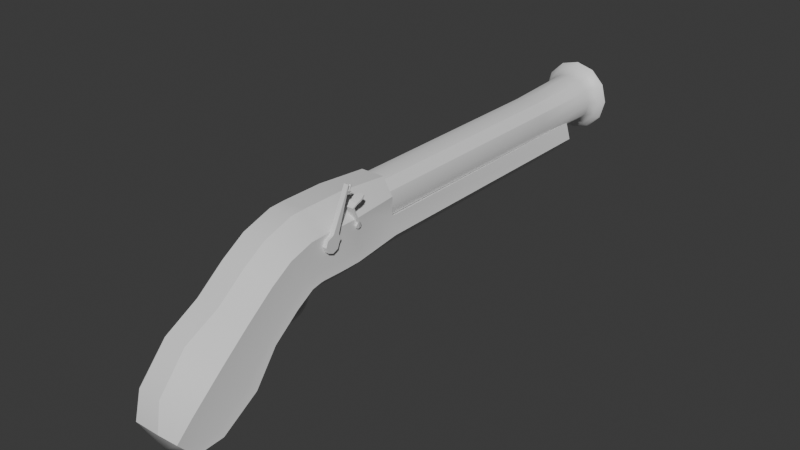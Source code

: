 # Source: flintlock.blend  (saved by Blender 4.5.91; exported with 4.5.12 LTS)
import bpy
from mathutils import Matrix  # noqa: F401  (used for matrix-valued properties, if any)

bpy.ops.wm.read_factory_settings(use_empty=True)
scene = bpy.context.scene
scene.name = 'Scene'

# ---- collections
col_collection = bpy.data.collections.new('Collection'); scene.collection.children.link(col_collection)

# ---- materials (node trees are filled in below, after node groups)
mat_metal = bpy.data.materials.new('metal')
mat_barrel_metal = bpy.data.materials.new('barrel metal')
mat_wood = bpy.data.materials.new('wood')
mat_wood.alpha_threshold = 0.0
mat_wood.roughness = 0.5
mat_wood.line_color = (0.0, 0.0, 0.0, 1.0)

# ---- node groups
ng_smooth_by_angle = bpy.data.node_groups.new('Smooth by Angle', 'GeometryNodeTree')
_s = ng_smooth_by_angle.interface.new_socket(name='Mesh', in_out='OUTPUT', socket_type='NodeSocketGeometry')
_s = ng_smooth_by_angle.interface.new_socket(name='Mesh', in_out='INPUT', socket_type='NodeSocketGeometry')
_s = ng_smooth_by_angle.interface.new_socket(name='Angle', in_out='INPUT', socket_type='NodeSocketFloat')
_s.subtype = 'ANGLE'
_s.default_value = 0.5236
_s.min_value = 0.0
_s.max_value = 3.142
_s.description = 'Maximum face angle for smooth edges'
_s = ng_smooth_by_angle.interface.new_socket(name='Ignore Sharpness', in_out='INPUT', socket_type='NodeSocketBool')
_s.force_non_field = True
ng_smooth_by_angle.description = 'Set the sharpness of mesh edges based on the angle between the neighboring faces'
ng_smooth_by_angle.is_modifier = True
_N = ng_smooth_by_angle.nodes; _L = ng_smooth_by_angle.links
n0 = _N.new('GeometryNodeSetShadeSmooth'); n0.name = 'Set Shade Smooth'; n0.location = (120, -80)
n0.domain = 'EDGE'
n1 = _N.new('GeometryNodeSetShadeSmooth'); n1.name = 'Set Shade Smooth.001'; n1.location = (300, -80)
n2 = _N.new('NodeGroupOutput'); n2.name = 'Group Output'; n2.location = (480, -80)
n3 = _N.new('GeometryNodeInputMeshEdgeAngle'); n3.name = 'Edge Angle'; n3.location = (-440, -240)
n4 = _N.new('NodeGroupInput'); n4.name = 'Group Input'; n4.location = (-80, -80)
n5 = _N.new('GeometryNodeInputEdgeSmooth'); n5.name = 'Is Edge Smooth'; n5.location = (-260, -120)
n6 = _N.new('GeometryNodeInputShadeSmooth'); n6.name = 'Is Shade Smooth'; n6.location = (-440, -397)
n7 = _N.new('FunctionNodeCompare'); n7.name = 'Compare'; n7.location = (-260, -260)
n7.operation = 'LESS_EQUAL'
n7.inputs[6].default_value = (0.0, 0.0, 0.0, 0.0)
n7.inputs[7].default_value = (0.0, 0.0, 0.0, 0.0)
n8 = _N.new('FunctionNodeBooleanMath'); n8.name = 'Boolean Math.001'; n8.location = (-80, -260)
n9 = _N.new('NodeGroupInput'); n9.name = 'Group Input.001'; n9.location = (-440, -329)
n10 = _N.new('NodeGroupInput'); n10.name = 'Group Input.002'; n10.location = (-259, -189)
n11 = _N.new('FunctionNodeBooleanMath'); n11.name = 'Boolean Math'; n11.location = (-80, -149)
n11.operation = 'OR'
n12 = _N.new('FunctionNodeBooleanMath'); n12.name = 'Boolean Math.002'; n12.location = (-260, -380)
n12.operation = 'OR'
n13 = _N.new('NodeGroupInput'); n13.name = 'Group Input.003'; n13.location = (-440, -460)
_L.new(n3.outputs[0], n7.inputs[0])
_L.new(n1.outputs[0], n2.inputs[0])
_L.new(n9.outputs[1], n7.inputs[1])
_L.new(n7.outputs[0], n8.inputs[0])
_L.new(n4.outputs[0], n0.inputs[0])
_L.new(n0.outputs[0], n1.inputs[0])
_L.new(n8.outputs[0], n0.inputs[2])
_L.new(n10.outputs[2], n11.inputs[1])
_L.new(n5.outputs[0], n11.inputs[0])
_L.new(n11.outputs[0], n0.inputs[1])
_L.new(n13.outputs[2], n12.inputs[1])
_L.new(n6.outputs[0], n12.inputs[0])
_L.new(n12.outputs[0], n8.inputs[1])
n2.is_active_output = True

# ---- material node trees
mat_metal.use_nodes = True; mat_metal.node_tree.nodes.clear()
_N = mat_metal.node_tree.nodes; _L = mat_metal.node_tree.links
n0 = _N.new('ShaderNodeBsdfPrincipled'); n0.name = 'Principled BSDF'; n0.location = (-200, 100)
n1 = _N.new('ShaderNodeOutputMaterial'); n1.name = 'Material Output'; n1.location = (200, 100)
_L.new(n0.outputs[0], n1.inputs[0])
n1.is_active_output = True
mat_barrel_metal.use_nodes = True; mat_barrel_metal.node_tree.nodes.clear()
_N = mat_barrel_metal.node_tree.nodes; _L = mat_barrel_metal.node_tree.links
n0 = _N.new('ShaderNodeBsdfPrincipled'); n0.name = 'Principled BSDF'; n0.location = (-200, 100)
n1 = _N.new('ShaderNodeOutputMaterial'); n1.name = 'Material Output'; n1.location = (200, 100)
_L.new(n0.outputs[0], n1.inputs[0])
n1.is_active_output = True
mat_wood.use_nodes = True; mat_wood.node_tree.nodes.clear()
_N = mat_wood.node_tree.nodes; _L = mat_wood.node_tree.links
n0 = _N.new('ShaderNodeOutputMaterial'); n0.name = 'Material Output'; n0.location = (200, 100)
n1 = _N.new('ShaderNodeBsdfPrincipled'); n1.name = 'Principled BSDF'; n1.location = (-200, 100)
n1.inputs[3].default_value = 1.45
_L.new(n1.outputs[0], n0.inputs[0])
n0.is_active_output = True

# ---- world
world_world = bpy.data.worlds.new('World'); scene.world = world_world
world_world.use_nodes = True; world_world.node_tree.nodes.clear()
_N = world_world.node_tree.nodes; _L = world_world.node_tree.links
n0 = _N.new('ShaderNodeOutputWorld'); n0.name = 'World Output'; n0.location = (200, 100)
n1 = _N.new('ShaderNodeBackground'); n1.name = 'Background'; n1.location = (-200, 100)
n1.inputs[0].default_value = (0.05088, 0.05088, 0.05088, 1.0)
_L.new(n1.outputs[0], n0.inputs[0])
n0.is_active_output = True
world_world.color = (0.05088, 0.05088, 0.05088)
world_world.sun_shadow_jitter_overblur = 0.0

# ---- meshes
me_cylinder = bpy.data.meshes.new('Cylinder')
me_cylinder.from_pydata([(-7.374e-10, 2.549, 1.148), (-7.058e-11, -1.0, 1.014), (0.5742, 2.549, 0.9946), (0.5071, -1.0, 0.8783), (0.9946, 2.549, 0.5742), (0.8783, -1.0, 0.5071), (1.148, 2.549, 5.02e-08), (1.014, -1.0, -4.391e-08), (0.9946, 2.549, -0.5742), (0.8783, -1.0, -0.5071), (0.5742, 2.549, -0.9946), (0.5071, -1.0, -0.8783), (-7.374e-10, 2.549, -1.148), (-7.058e-11, -1.0, -1.014), (-0.5742, 2.549, -0.9946), (-0.5071, -1.0, -0.8783), (-0.9946, 2.549, -0.5742), (-0.8783, -1.0, -0.5071), (-1.148, 2.549, 5.02e-08), (-1.014, -1.0, -4.391e-08), (-0.9946, 2.549, 0.5742), (-0.8783, -1.0, 0.5071), (-0.5742, 2.549, 0.9946), (-0.5071, -1.0, 0.8783), (6.333e-10, 2.816, 1.231), (0.6154, 2.816, 1.066), (1.066, 2.816, 0.6154), (1.231, 2.816, 6.594e-08), (1.066, 2.816, -0.6154), (0.6154, 2.816, -1.066), (6.333e-10, 2.816, -1.231), (-0.6154, 2.816, -1.066), (-1.066, 2.816, -0.6154), (-1.231, 2.816, 6.594e-08), (-1.066, 2.816, 0.6154), (-0.6154, 2.816, 1.066), (1.101e-08, 2.992, 1.371), (0.6855, 2.992, 1.187), (1.187, 2.992, 0.6855), (1.371, 2.992, 8.091e-08), (1.187, 2.992, -0.6855), (0.6855, 2.992, -1.187), (1.101e-08, 2.992, -1.371), (-0.6855, 2.992, -1.187), (-1.187, 2.992, -0.6855), (-1.371, 2.992, 8.091e-08), (-1.187, 2.992, 0.6855), (-0.6855, 2.992, 1.187), (1.457e-08, 3.142, 1.56), (0.7798, 3.142, 1.351), (1.351, 3.142, 0.7798), (1.56, 3.142, 9.672e-08), (1.351, 3.142, -0.7798), (0.7798, 3.142, -1.351), (1.457e-08, 3.142, -1.56), (-0.7798, 3.142, -1.351), (-1.351, 3.142, -0.7798), (-1.56, 3.142, 9.672e-08), (-1.351, 3.142, 0.7798), (-0.7798, 3.142, 1.351), (2.061e-08, 3.25, 1.616), (0.8079, 3.25, 1.399), (1.399, 3.25, 0.8079), (1.616, 3.25, 1.041e-07), (1.399, 3.25, -0.8079), (0.8079, 3.25, -1.399), (2.061e-08, 3.25, -1.616), (-0.8079, 3.25, -1.399), (-1.399, 3.25, -0.8079), (-1.616, 3.25, 1.041e-07), (-1.399, 3.25, 0.8079), (-0.8079, 3.25, 1.399), (2.605e-08, 3.344, 1.42), (0.7102, 3.344, 1.23), (1.23, 3.344, 0.7102), (1.42, 3.344, 1.034e-07), (1.23, 3.344, -0.7102), (0.7102, 3.344, -1.23), (2.605e-08, 3.344, -1.42), (-0.7102, 3.344, -1.23), (-1.23, 3.344, -0.7102), (-1.42, 3.344, 1.034e-07), (-1.23, 3.344, 0.7102), (-0.7102, 3.344, 1.23), (2.605e-08, 3.344, 1.56), (0.7798, 3.344, 1.351), (1.351, 3.344, 0.7798), (1.56, 3.344, 1.056e-07), (1.351, 3.344, -0.7798), (0.7798, 3.344, -1.351), (2.605e-08, 3.344, -1.56), (-0.7798, 3.344, -1.351), (-1.351, 3.344, -0.7798), (-1.56, 3.344, 1.056e-07), (-1.351, 3.344, 0.7798), (-0.7798, 3.344, 1.351), (1.019e-08, 3.17, 1.285), (0.6427, 3.17, 1.113), (1.113, 3.17, 0.6427), (1.285, 3.17, 8.859e-08), (1.113, 3.17, -0.6427), (0.6427, 3.17, -1.113), (1.019e-08, 3.17, -1.285), (-0.6427, 3.17, -1.113), (-1.113, 3.17, -0.6427), (-1.285, 3.17, 8.859e-08), (-1.113, 3.17, 0.6427), (-0.6427, 3.17, 1.113), (1.019e-08, 2.982, 0.9743), (0.4872, 2.982, 0.8438), (0.8438, 2.982, 0.4872), (0.9743, 2.982, 8.379e-08), (0.8438, 2.982, -0.4872), (0.4872, 2.982, -0.8438), (1.019e-08, 2.982, -0.9743), (-0.4872, 2.982, -0.8438), (-0.8438, 2.982, -0.4872), (-0.9743, 2.982, 8.379e-08), (-0.8438, 2.982, 0.4872), (-0.4872, 2.982, 0.8438), (2.816e-07, -7.059, 0.6756), (0.3378, -7.059, 0.5851), (0.5851, -7.059, 0.3378), (0.6756, -7.059, 2.947e-08), (0.5851, -7.059, -0.3378), (0.3378, -7.059, -0.5851), (3e-07, -7.059, -0.6756), (-0.3378, -7.059, -0.5851), (-0.5851, -7.059, -0.3378), (-0.6756, -7.059, -1.199e-08), (-0.5851, -7.059, 0.3378), (-0.3378, -7.059, 0.5851), (3.179e-08, 2.637, 0.6757), (1.019e-08, 2.836, 0.7777), (0.3889, 2.836, 0.6735), (0.3378, 2.637, 0.5852), (0.6735, 2.836, 0.3889), (0.5852, 2.637, 0.3378), (0.7777, 2.836, 9.29e-08), (0.6757, 2.637, 9.22e-08), (0.6735, 2.836, -0.3889), (0.5852, 2.637, -0.3378), (0.3889, 2.836, -0.6735), (0.3378, 2.637, -0.5852), (2.232e-08, 2.836, -0.7777), (5.022e-08, 2.637, -0.6757), (-0.3889, 2.836, -0.6735), (-0.3378, 2.637, -0.5852), (-0.6735, 2.836, -0.3889), (-0.5852, 2.637, -0.3378), (-0.7777, 2.836, 6.56e-08), (-0.6757, 2.637, 5.073e-08), (-0.6735, 2.836, 0.3889), (-0.5852, 2.637, 0.3378), (-0.3889, 2.836, 0.6735), (-0.3378, 2.637, 0.5852), (0.5, -11.88, 0.866), (0.0, -11.88, 1.0), (0.866, -11.88, 0.5), (1.0, -11.88, -5.16e-07), (0.866, -11.88, -0.5), (0.5, -11.88, -0.866), (0.0, -11.88, -1.0), (-0.5, -11.88, -0.866), (-0.866, -11.88, -0.5), (-1.0, -11.88, -5.16e-07), (-0.866, -11.88, 0.5), (-0.5, -11.88, 0.866)], [], [(0, 1, 3, 2), (2, 3, 5, 4), (4, 5, 7, 6), (6, 7, 9, 8), (8, 9, 11, 10), (10, 11, 13, 12), (12, 13, 15, 14), (14, 15, 17, 16), (16, 17, 19, 18), (18, 19, 21, 20), (13, 11, 161, 162), (20, 21, 23, 22), (22, 23, 1, 0), (18, 20, 34, 33), (33, 34, 46, 45), (16, 18, 33, 32), (14, 16, 32, 31), (12, 14, 31, 30), (10, 12, 30, 29), (8, 10, 29, 28), (6, 8, 28, 27), (22, 0, 24, 35), (0, 2, 25, 24), (4, 6, 27, 26), (20, 22, 35, 34), (2, 4, 26, 25), (36, 37, 49, 48), (30, 31, 43, 42), (27, 28, 40, 39), (34, 35, 47, 46), (24, 25, 37, 36), (31, 32, 44, 43), (28, 29, 41, 40), (35, 24, 36, 47), (25, 26, 38, 37), (32, 33, 45, 44), (29, 30, 42, 41), (26, 27, 39, 38), (58, 59, 71, 70), (43, 44, 56, 55), (40, 41, 53, 52), (47, 36, 48, 59), (37, 38, 50, 49), (44, 45, 57, 56), (41, 42, 54, 53), (38, 39, 51, 50), (45, 46, 58, 57), (42, 43, 55, 54), (39, 40, 52, 51), (46, 47, 59, 58), (63, 64, 88, 87), (48, 49, 61, 60), (55, 56, 68, 67), (52, 53, 65, 64), (59, 48, 60, 71), (49, 50, 62, 61), (56, 57, 69, 68), (53, 54, 66, 65), (50, 51, 63, 62), (57, 58, 70, 69), (54, 55, 67, 66), (51, 52, 64, 63), (78, 79, 103, 102), (70, 71, 95, 94), (60, 61, 85, 84), (67, 68, 92, 91), (64, 65, 89, 88), (71, 60, 84, 95), (61, 62, 86, 85), (68, 69, 93, 92), (65, 66, 90, 89), (62, 63, 87, 86), (69, 70, 94, 93), (66, 67, 91, 90), (73, 72, 84, 85), (74, 73, 85, 86), (75, 74, 86, 87), (76, 75, 87, 88), (77, 76, 88, 89), (78, 77, 89, 90), (79, 78, 90, 91), (80, 79, 91, 92), (81, 80, 92, 93), (82, 81, 93, 94), (83, 82, 94, 95), (72, 83, 95, 84), (75, 76, 100, 99), (82, 83, 107, 106), (72, 73, 97, 96), (79, 80, 104, 103), (76, 77, 101, 100), (83, 72, 96, 107), (73, 74, 98, 97), (80, 81, 105, 104), (77, 78, 102, 101), (74, 75, 99, 98), (81, 82, 106, 105), (109, 108, 96, 97), (110, 109, 97, 98), (111, 110, 98, 99), (112, 111, 99, 100), (113, 112, 100, 101), (114, 113, 101, 102), (115, 114, 102, 103), (116, 115, 103, 104), (117, 116, 104, 105), (118, 117, 105, 106), (119, 118, 106, 107), (108, 119, 107, 96), (120, 121, 122, 123, 124, 125, 126, 127, 128, 129, 130, 131), (133, 134, 135, 132), (134, 136, 137, 135), (136, 138, 139, 137), (138, 140, 141, 139), (140, 142, 143, 141), (142, 144, 145, 143), (144, 146, 147, 145), (146, 148, 149, 147), (148, 150, 151, 149), (150, 152, 153, 151), (152, 154, 155, 153), (154, 133, 132, 155), (132, 135, 121, 120), (133, 154, 119, 108), (134, 133, 108, 109), (155, 132, 120, 131), (135, 137, 122, 121), (136, 134, 109, 110), (137, 139, 123, 122), (138, 136, 110, 111), (139, 141, 124, 123), (140, 138, 111, 112), (141, 143, 125, 124), (142, 140, 112, 113), (143, 145, 126, 125), (144, 142, 113, 114), (145, 147, 127, 126), (146, 144, 114, 115), (147, 149, 128, 127), (148, 146, 115, 116), (149, 151, 129, 128), (150, 148, 116, 117), (151, 153, 130, 129), (152, 150, 117, 118), (153, 155, 131, 130), (154, 152, 118, 119), (156, 157, 167, 166, 165, 164, 163, 162, 161, 160, 159, 158), (11, 9, 160, 161), (9, 7, 159, 160), (1, 23, 167, 157), (3, 1, 157, 156), (7, 5, 158, 159), (23, 21, 166, 167), (5, 3, 156, 158), (21, 19, 165, 166), (19, 17, 164, 165), (17, 15, 163, 164), (15, 13, 162, 163)])
me_cylinder.polygons.foreach_set('use_smooth', [True] * 158)
me_cylinder.polygons.foreach_set('material_index', [1, 1, 1, 1, 1, 1, 1, 1, 1, 1, 1, 1, 1, 1, 1, 1, 1, 1, 1, 1, 1, 1, 1, 1, 1, 1, 1, 1, 1, 1, 1, 1, 1, 1, 1, 1, 1, 1, 1, 1, 1, 1, 1, 1, 1, 1, 1, 1, 1, 1, 1, 1, 1, 1, 1, 1, 1, 1, 1, 1, 1, 1, 1, 1, 1, 1, 1, 1, 1, 1, 1, 1, 1, 1, 1, 1, 1, 1, 1, 1, 1, 1, 1, 1, 1, 1, 1, 1, 1, 1, 1, 1, 1, 1, 1, 1, 1, 1, 1, 1, 1, 1, 1, 1, 1, 1, 1, 1, 1, 1, 1, 1, 1, 1, 1, 1, 1, 1, 1, 1, 1, 1, 1, 1, 1, 1, 1, 1, 1, 1, 1, 1, 1, 1, 1, 1, 1, 1, 1, 1, 1, 1, 1, 1, 1, 1, 1, 1, 1, 1, 1, 1, 1, 1, 1, 1, 1, 1])
_uv = me_cylinder.uv_layers.new(name='UVMap')
_uv.uv.foreach_set('vector', [0.04258, 0.4878, 0.04593, 0.3683, 0.06373, 0.3686, 0.06185, 0.487, 0.06185, 0.487, 0.06373, 0.3686, 0.08155, 0.3687, 0.08065, 0.4864, 0.08065, 0.4864, 0.08155, 0.3687, 0.09937, 0.3688, 0.09914, 0.486, 0.09914, 0.486, 0.09937, 0.3688, 0.1172, 0.3689, 0.1175, 0.4857, 0.1175, 0.4857, 0.1172, 0.3689, 0.135, 0.3688, 0.1358, 0.4856, 0.1358, 0.4856, 0.135, 0.3688, 0.1528, 0.3687, 0.1544, 0.4859, 0.1544, 0.4859, 0.1528, 0.3687, 0.1706, 0.3686, 0.1732, 0.4866, 0.1732, 0.4866, 0.1706, 0.3686, 0.1884, 0.3683, 0.1924, 0.4874, 0.1924, 0.4874, 0.1884, 0.3683, 0.2061, 0.3679, 0.2122, 0.4881, 0.2122, 0.4881, 0.2061, 0.3679, 0.224, 0.3674, 0.2323, 0.4884, 0.1528, 0.3687, 0.135, 0.3688, 0.1347, 0.0003792, 0.1521, 0.0003517, 0.002646, 0.4892, 0.01044, 0.3673, 0.02816, 0.3679, 0.02269, 0.4888, 0.02269, 0.4888, 0.02816, 0.3679, 0.04593, 0.3683, 0.04258, 0.4878, 0.2122, 0.4881, 0.2323, 0.4884, 0.2328, 0.498, 0.2117, 0.4971, 0.2117, 0.4971, 0.2328, 0.498, 0.2335, 0.5056, 0.2112, 0.5039, 0.1924, 0.4874, 0.2122, 0.4881, 0.2117, 0.4971, 0.1918, 0.4962, 0.1732, 0.4866, 0.1924, 0.4874, 0.1918, 0.4962, 0.1727, 0.495, 0.1544, 0.4859, 0.1732, 0.4866, 0.1727, 0.495, 0.1542, 0.494, 0.1358, 0.4856, 0.1544, 0.4859, 0.1542, 0.494, 0.1358, 0.494, 0.1175, 0.4857, 0.1358, 0.4856, 0.1358, 0.494, 0.1174, 0.4939, 0.09914, 0.486, 0.1175, 0.4857, 0.1174, 0.4939, 0.0992, 0.4942, 0.02269, 0.4888, 0.04258, 0.4878, 0.04303, 0.4964, 0.0231, 0.498, 0.04258, 0.4878, 0.06185, 0.487, 0.06229, 0.4957, 0.04303, 0.4964, 0.08065, 0.4864, 0.09914, 0.486, 0.0992, 0.4942, 0.08093, 0.4946, 0.002646, 0.4892, 0.02269, 0.4888, 0.0231, 0.498, 0.002095, 0.4987, 0.06185, 0.487, 0.08065, 0.4864, 0.08093, 0.4946, 0.06229, 0.4957, 0.0435, 0.5028, 0.06264, 0.5018, 0.06302, 0.5075, 0.04407, 0.5092, 0.1542, 0.494, 0.1727, 0.495, 0.1725, 0.5012, 0.154, 0.5002, 0.0992, 0.4942, 0.1174, 0.4939, 0.1173, 0.4999, 0.09933, 0.5, 0.002095, 0.4987, 0.0231, 0.498, 0.02342, 0.5048, 0.001134, 0.5062, 0.04303, 0.4964, 0.06229, 0.4957, 0.06264, 0.5018, 0.0435, 0.5028, 0.1727, 0.495, 0.1918, 0.4962, 0.1914, 0.5024, 0.1725, 0.5012, 0.1174, 0.4939, 0.1358, 0.494, 0.1356, 0.5001, 0.1173, 0.4999, 0.0231, 0.498, 0.04303, 0.4964, 0.0435, 0.5028, 0.02342, 0.5048, 0.06229, 0.4957, 0.08093, 0.4946, 0.08122, 0.5007, 0.06264, 0.5018, 0.1918, 0.4962, 0.2117, 0.4971, 0.2112, 0.5039, 0.1914, 0.5024, 0.1358, 0.494, 0.1542, 0.494, 0.154, 0.5002, 0.1356, 0.5001, 0.08093, 0.4946, 0.0992, 0.4942, 0.09933, 0.5, 0.08122, 0.5007, 6.036e-05, 0.5143, 0.02397, 0.5113, 0.02438, 0.5146, 0.0001048, 0.5184, 0.1725, 0.5012, 0.1914, 0.5024, 0.1908, 0.5084, 0.1722, 0.5069, 0.1173, 0.4999, 0.1356, 0.5001, 0.1355, 0.5056, 0.1175, 0.5056, 0.02342, 0.5048, 0.0435, 0.5028, 0.04407, 0.5092, 0.02397, 0.5113, 0.06264, 0.5018, 0.08122, 0.5007, 0.0814, 0.5065, 0.06302, 0.5075, 0.1914, 0.5024, 0.2112, 0.5039, 0.2105, 0.5105, 0.1908, 0.5084, 0.1356, 0.5001, 0.154, 0.5002, 0.1537, 0.5062, 0.1355, 0.5056, 0.08122, 0.5007, 0.09933, 0.5, 0.09948, 0.5059, 0.0814, 0.5065, 0.2112, 0.5039, 0.2335, 0.5056, 0.2343, 0.5137, 0.2105, 0.5105, 0.154, 0.5002, 0.1725, 0.5012, 0.1722, 0.5069, 0.1537, 0.5062, 0.09933, 0.5, 0.1173, 0.4999, 0.1175, 0.5056, 0.09948, 0.5059, 0.001134, 0.5062, 0.02342, 0.5048, 0.02397, 0.5113, 6.036e-05, 0.5143, 0.09958, 0.5088, 0.1175, 0.5083, 0.1175, 0.5109, 0.09966, 0.5112, 0.04407, 0.5092, 0.06302, 0.5075, 0.06324, 0.5104, 0.04437, 0.5121, 0.1722, 0.5069, 0.1908, 0.5084, 0.1905, 0.5113, 0.172, 0.5098, 0.1175, 0.5056, 0.1355, 0.5056, 0.1355, 0.5085, 0.1175, 0.5083, 0.02397, 0.5113, 0.04407, 0.5092, 0.04437, 0.5121, 0.02438, 0.5146, 0.06302, 0.5075, 0.0814, 0.5065, 0.08155, 0.5093, 0.06324, 0.5104, 0.1908, 0.5084, 0.2105, 0.5105, 0.2101, 0.5137, 0.1905, 0.5113, 0.1355, 0.5056, 0.1537, 0.5062, 0.1536, 0.5089, 0.1355, 0.5085, 0.0814, 0.5065, 0.09948, 0.5059, 0.09958, 0.5088, 0.08155, 0.5093, 0.2105, 0.5105, 0.2343, 0.5137, 0.2341, 0.5178, 0.2101, 0.5137, 0.1537, 0.5062, 0.1722, 0.5069, 0.172, 0.5098, 0.1536, 0.5089, 0.09948, 0.5059, 0.1175, 0.5056, 0.1175, 0.5083, 0.09958, 0.5088, 0.1534, 0.5148, 0.1715, 0.5156, 0.1711, 0.5212, 0.1531, 0.5204, 0.0001048, 0.5184, 0.02438, 0.5146, 0.02486, 0.5175, 0.001144, 0.522, 0.04437, 0.5121, 0.06324, 0.5104, 0.06346, 0.513, 0.0447, 0.5148, 0.172, 0.5098, 0.1905, 0.5113, 0.1902, 0.514, 0.1718, 0.5124, 0.1175, 0.5083, 0.1355, 0.5085, 0.1355, 0.5111, 0.1175, 0.5109, 0.02438, 0.5146, 0.04437, 0.5121, 0.0447, 0.5148, 0.02486, 0.5175, 0.06324, 0.5104, 0.08155, 0.5093, 0.08168, 0.5119, 0.06346, 0.513, 0.1905, 0.5113, 0.2101, 0.5137, 0.2097, 0.5165, 0.1902, 0.514, 0.1355, 0.5085, 0.1536, 0.5089, 0.1535, 0.5115, 0.1355, 0.5111, 0.08155, 0.5093, 0.09958, 0.5088, 0.09966, 0.5112, 0.08168, 0.5119, 0.2101, 0.5137, 0.2341, 0.5178, 0.233, 0.5212, 0.2097, 0.5165, 0.1536, 0.5089, 0.172, 0.5098, 0.1718, 0.5124, 0.1535, 0.5115, 0.06368, 0.5163, 0.04513, 0.5183, 0.0447, 0.5148, 0.06346, 0.513, 0.0818, 0.5151, 0.06368, 0.5163, 0.06346, 0.513, 0.08168, 0.5119, 0.09968, 0.5144, 0.0818, 0.5151, 0.08168, 0.5119, 0.09966, 0.5112, 0.1174, 0.5141, 0.09968, 0.5144, 0.09966, 0.5112, 0.1175, 0.5109, 0.1354, 0.5141, 0.1174, 0.5141, 0.1175, 0.5109, 0.1355, 0.5111, 0.1534, 0.5148, 0.1354, 0.5141, 0.1355, 0.5111, 0.1535, 0.5115, 0.1715, 0.5156, 0.1534, 0.5148, 0.1535, 0.5115, 0.1718, 0.5124, 0.1899, 0.5171, 0.1715, 0.5156, 0.1718, 0.5124, 0.1902, 0.514, 0.209, 0.5201, 0.1899, 0.5171, 0.1902, 0.514, 0.2097, 0.5165, 0.2309, 0.5254, 0.209, 0.5201, 0.2097, 0.5165, 0.233, 0.5212, 0.02554, 0.521, 0.00316, 0.5262, 0.001144, 0.522, 0.02486, 0.5175, 0.04513, 0.5183, 0.02554, 0.521, 0.02486, 0.5175, 0.0447, 0.5148, 0.09968, 0.5144, 0.1174, 0.5141, 0.1174, 0.5196, 0.09979, 0.52, 0.00316, 0.5262, 0.02554, 0.521, 0.02685, 0.5273, 0.006137, 0.5333, 0.04513, 0.5183, 0.06368, 0.5163, 0.06417, 0.522, 0.04586, 0.5241, 0.1715, 0.5156, 0.1899, 0.5171, 0.1891, 0.5229, 0.1711, 0.5212, 0.1174, 0.5141, 0.1354, 0.5141, 0.1352, 0.5197, 0.1174, 0.5196, 0.02554, 0.521, 0.04513, 0.5183, 0.04586, 0.5241, 0.02685, 0.5273, 0.06368, 0.5163, 0.0818, 0.5151, 0.08212, 0.5207, 0.06417, 0.522, 0.1899, 0.5171, 0.209, 0.5201, 0.2076, 0.5262, 0.1891, 0.5229, 0.1354, 0.5141, 0.1534, 0.5148, 0.1531, 0.5204, 0.1352, 0.5197, 0.0818, 0.5151, 0.09968, 0.5144, 0.09979, 0.52, 0.08212, 0.5207, 0.209, 0.5201, 0.2309, 0.5254, 0.2278, 0.5322, 0.2076, 0.5262, 0.06491, 0.5334, 0.0475, 0.5357, 0.04586, 0.5241, 0.06417, 0.522, 0.0825, 0.5319, 0.06491, 0.5334, 0.06417, 0.522, 0.08212, 0.5207, 0.1001, 0.5308, 0.0825, 0.5319, 0.08212, 0.5207, 0.09979, 0.52, 0.1176, 0.5309, 0.1001, 0.5308, 0.09979, 0.52, 0.1174, 0.5196, 0.1351, 0.5314, 0.1176, 0.5309, 0.1174, 0.5196, 0.1352, 0.5197, 0.1527, 0.5313, 0.1351, 0.5314, 0.1352, 0.5197, 0.1531, 0.5204, 0.1701, 0.5328, 0.1527, 0.5313, 0.1531, 0.5204, 0.1711, 0.5212, 0.1873, 0.5342, 0.1701, 0.5328, 0.1711, 0.5212, 0.1891, 0.5229, 0.2045, 0.5372, 0.1873, 0.5342, 0.1891, 0.5229, 0.2076, 0.5262, 0.2214, 0.543, 0.2045, 0.5372, 0.2076, 0.5262, 0.2278, 0.5322, 0.02981, 0.5386, 0.01272, 0.5449, 0.006137, 0.5333, 0.02685, 0.5273, 0.0475, 0.5357, 0.02981, 0.5386, 0.02685, 0.5273, 0.04586, 0.5241, 0.2344, 0.1022, 0.2344, 0.08928, 0.2409, 0.07808, 0.2521, 0.07161, 0.265, 0.07161, 0.2762, 0.07808, 0.2827, 0.08928, 0.2827, 0.1022, 0.2762, 0.1134, 0.265, 0.1199, 0.2521, 0.1199, 0.2409, 0.1134, 0.04926, 0.5448, 0.06627, 0.5427, 0.06725, 0.5525, 0.05081, 0.5547, 0.06627, 0.5427, 0.08328, 0.5416, 0.08402, 0.5518, 0.06725, 0.5525, 0.08328, 0.5416, 0.1005, 0.5401, 0.1008, 0.5503, 0.08402, 0.5518, 0.1005, 0.5401, 0.1178, 0.5404, 0.1176, 0.5508, 0.1008, 0.5503, 0.1178, 0.5404, 0.135, 0.541, 0.1346, 0.5509, 0.1176, 0.5508, 0.135, 0.541, 0.152, 0.5409, 0.1514, 0.551, 0.1346, 0.5509, 0.152, 0.5409, 0.169, 0.5419, 0.168, 0.5517, 0.1514, 0.551, 0.169, 0.5419, 0.1857, 0.5433, 0.1843, 0.5529, 0.168, 0.5517, 0.1857, 0.5433, 0.2022, 0.5458, 0.1999, 0.5549, 0.1843, 0.5529, 0.2022, 0.5458, 0.2171, 0.5507, 0.2144, 0.5582, 0.1999, 0.5549, 0.01714, 0.5525, 0.03246, 0.5475, 0.03486, 0.5569, 0.02003, 0.5604, 0.03246, 0.5475, 0.04926, 0.5448, 0.05081, 0.5547, 0.03486, 0.5569, 0.05081, 0.5547, 0.06725, 0.5525, 0.07732, 0.9989, 0.06198, 0.9992, 0.04926, 0.5448, 0.03246, 0.5475, 0.02981, 0.5386, 0.0475, 0.5357, 0.06627, 0.5427, 0.04926, 0.5448, 0.0475, 0.5357, 0.06491, 0.5334, 0.03486, 0.5569, 0.05081, 0.5547, 0.06198, 0.9992, 0.04666, 0.9996, 0.06725, 0.5525, 0.08402, 0.5518, 0.09266, 0.9986, 0.07732, 0.9989, 0.08328, 0.5416, 0.06627, 0.5427, 0.06491, 0.5334, 0.0825, 0.5319, 0.08402, 0.5518, 0.1008, 0.5503, 0.108, 0.9984, 0.09266, 0.9986, 0.1005, 0.5401, 0.08328, 0.5416, 0.0825, 0.5319, 0.1001, 0.5308, 0.1008, 0.5503, 0.1176, 0.5508, 0.1234, 0.9981, 0.108, 0.9984, 0.1178, 0.5404, 0.1005, 0.5401, 0.1001, 0.5308, 0.1176, 0.5309, 0.1176, 0.5508, 0.1346, 0.5509, 0.1387, 0.9979, 0.1234, 0.9981, 0.135, 0.541, 0.1178, 0.5404, 0.1176, 0.5309, 0.1351, 0.5314, 0.1346, 0.5509, 0.1514, 0.551, 0.1541, 0.9978, 0.1387, 0.9979, 0.152, 0.5409, 0.135, 0.541, 0.1351, 0.5314, 0.1527, 0.5313, 0.1514, 0.551, 0.168, 0.5517, 0.1694, 0.9976, 0.1541, 0.9978, 0.169, 0.5419, 0.152, 0.5409, 0.1527, 0.5313, 0.1701, 0.5328, 0.168, 0.5517, 0.1843, 0.5529, 0.1847, 0.9975, 0.1694, 0.9976, 0.1857, 0.5433, 0.169, 0.5419, 0.1701, 0.5328, 0.1873, 0.5342, 0.1843, 0.5529, 0.1999, 0.5549, 0.2, 0.9975, 0.1847, 0.9975, 0.2022, 0.5458, 0.1857, 0.5433, 0.1873, 0.5342, 0.2045, 0.5372, 0.1999, 0.5549, 0.2144, 0.5582, 0.2158, 0.9974, 0.2, 0.9975, 0.2171, 0.5507, 0.2022, 0.5458, 0.2045, 0.5372, 0.2214, 0.543, 0.02003, 0.5604, 0.03486, 0.5569, 0.04666, 0.9996, 0.03136, 0.9999, 0.03246, 0.5475, 0.01714, 0.5525, 0.01272, 0.5449, 0.02981, 0.5386, 0.2606, 6.037e-05, 0.2797, 6.036e-05, 0.2963, 0.00963, 0.3058, 0.02621, 0.3058, 0.04535, 0.2963, 0.06192, 0.2797, 0.07149, 0.2606, 0.07149, 0.244, 0.06192, 0.2344, 0.04535, 0.2344, 0.02621, 0.244, 0.00963, 0.135, 0.3688, 0.1172, 0.3689, 0.1172, 0.0003875, 0.1347, 0.0003792, 0.1172, 0.3689, 0.09937, 0.3688, 0.09978, 0.0003766, 0.1172, 0.0003875, 0.04593, 0.3683, 0.02816, 0.3679, 0.03004, 0.0001555, 0.04747, 0.0002366, 0.06373, 0.3686, 0.04593, 0.3683, 0.04747, 0.0002366, 0.06491, 0.0003012, 0.09937, 0.3688, 0.08155, 0.3687, 0.08234, 0.000348, 0.09978, 0.0003766, 0.02816, 0.3679, 0.01044, 0.3673, 0.01256, 6.041e-05, 0.03004, 0.0001555, 0.08155, 0.3687, 0.06373, 0.3686, 0.06491, 0.0003012, 0.08234, 0.000348, 0.224, 0.3674, 0.2061, 0.3679, 0.2044, 0.0001587, 0.2218, 6.039e-05, 0.2061, 0.3679, 0.1884, 0.3683, 0.187, 0.0002407, 0.2044, 0.0001587, 0.1884, 0.3683, 0.1706, 0.3686, 0.1695, 0.0003054, 0.187, 0.0002407, 0.1706, 0.3686, 0.1528, 0.3687, 0.1521, 0.0003517, 0.1695, 0.0003054])
me_cylinder.materials.append(mat_metal)
me_cylinder.materials.append(mat_barrel_metal)
me_cylinder.update()
me_cube = bpy.data.meshes.new('Cube')
me_cube.from_pydata([(0.0, -3.006, -1.649), (0.0, -3.006, 1.047), (0.9836, -2.999, -0.5125), (1.316, -5.38, -0.9728), (-0.9836, -2.999, -0.5125), (0.0, -3.006, -0.9111), (0.9427, 9.5, -0.5122), (0.0, 9.5, -1.649), (0.0, 9.5, -0.9111), (0.9095, -5.375, -1.82), (1.365, -5.375, -1.365), (0.875, -3.006, -1.649), (1.155, -3.006, -1.27), (1.161, 9.5, -1.268), (0.875, 9.5, -1.649), (1.323, -5.37, 0.4336), (0.5213, -5.375, 1.277), (0.5371, -3.006, 1.047), (0.9891, -3.012, 0.3273), (-1.316, -5.38, -0.9728), (-0.9427, 9.5, -0.5122), (1.316, -6.323, -0.9739), (1.365, -6.318, -1.366), (0.9094, -6.318, -1.821), (0.5212, -6.318, 1.276), (1.322, -6.313, 0.4325), (-0.9095, -5.375, -1.82), (1.316, -7.259, -0.9749), (1.365, -7.254, -1.338), (0.9094, -7.254, -1.793), (0.5211, -7.254, 1.275), (1.322, -7.249, 0.4315), (-1.365, -5.375, -1.365), (-0.875, -3.006, -1.649), (-1.155, -3.006, -1.27), (1.316, -7.503, -0.9668), (1.365, -7.421, -1.35), (0.9093, -7.331, -1.797), (0.5211, -7.944, 1.24), (1.322, -7.772, 0.4137), (-1.161, 9.5, -1.268), (-0.875, 9.5, -1.649), (-1.323, -5.37, 0.4336), (1.316, -8.063, -1.105), (1.365, -7.851, -1.435), (0.9093, -7.61, -1.822), (0.5211, -9.251, 0.806), (1.322, -8.799, 0.09297), (-0.5213, -5.375, 1.277), (-0.5371, -3.006, 1.047), (-0.9891, -3.012, 0.3273), (1.316, -8.881, -1.614), (1.364, -8.634, -1.919), (0.9092, -8.352, -2.276), (0.521, -10.27, 0.1557), (1.322, -9.744, -0.5035), (-1.316, -6.323, -0.9739), (-1.365, -6.318, -1.366), (-0.9094, -6.318, -1.821), (1.316, -10.05, -2.53), (1.364, -9.792, -2.825), (0.9091, -9.497, -3.171), (0.5209, -11.51, -0.8145), (1.322, -10.96, -1.453), (-0.5212, -6.318, 1.276), (-1.322, -6.313, 0.4325), (-1.316, -7.259, -0.9749), (1.464, -11.27, -3.706), (1.523, -10.95, -4.066), (0.9676, -10.59, -4.488), (0.494, -13.04, -1.614), (1.471, -12.37, -2.393), (-1.365, -7.254, -1.338), (-0.9094, -7.254, -1.793), (-0.5211, -7.254, 1.275), (1.359, -12.75, -4.879), (1.41, -12.48, -5.193), (0.926, -12.16, -5.561), (0.5129, -14.3, -3.053), (1.365, -13.72, -3.733), (-1.322, -7.249, 0.4315), (-1.316, -7.503, -0.9668), (-1.365, -7.421, -1.35), (1.066, -13.64, -5.365), (1.096, -13.48, -5.551), (0.81, -13.3, -5.768), (0.566, -14.56, -4.287), (1.069, -14.21, -4.689), (0.0, -5.375, -1.82), (0.0, -5.375, 1.277), (0.0, -6.318, -1.821), (0.0, -6.318, 1.276), (0.0, -7.254, -1.793), (0.0, -7.254, 1.275), (0.0, -7.331, -1.797), (0.0, -7.944, 1.24), (-4.336e-08, -7.61, -1.822), (-4.336e-08, -9.251, 0.806), (-4.336e-08, -8.352, -2.276), (-4.336e-08, -10.27, 0.1557), (0.0, -9.497, -3.171), (0.0, -11.51, -0.8145), (0.0, -10.59, -4.488), (-1.894e-08, -13.04, -1.614), (0.0, -12.16, -5.561), (0.0, -14.3, -3.053), (0.0, -13.93, -5.564), (-9.471e-09, -13.3, -5.768), (0.0, -14.56, -4.287), (-0.9093, -7.331, -1.797), (-0.5211, -7.944, 1.24), (-1.322, -7.772, 0.4137), (-1.316, -8.063, -1.105), (-1.365, -7.851, -1.435), (-0.9093, -7.61, -1.822), (-0.5211, -9.251, 0.806), (-1.322, -8.799, 0.09297), (-1.316, -8.881, -1.614), (-1.364, -8.634, -1.919), (-0.9092, -8.352, -2.276), (-0.521, -10.27, 0.1557), (-1.322, -9.744, -0.5035), (-1.316, -10.05, -2.53), (-1.364, -9.792, -2.825), (-0.9091, -9.497, -3.171), (-0.5209, -11.51, -0.8145), (-1.322, -10.96, -1.453), (-1.464, -11.27, -3.706), (-1.523, -10.95, -4.066), (-0.9676, -10.59, -4.488), (-0.494, -13.04, -1.614), (-1.471, -12.37, -2.393), (-1.359, -12.75, -4.879), (-1.41, -12.48, -5.193), (-0.926, -12.16, -5.561), (-0.5129, -14.3, -3.053), (-1.365, -13.72, -3.733), (-1.066, -13.64, -5.365), (-1.096, -13.48, -5.551), (-0.81, -13.3, -5.768), (-0.566, -14.56, -4.287), (-1.069, -14.21, -4.689)], [], [(5, 2, 6, 8), (0, 5, 8, 7), (9, 11, 12, 10), (11, 14, 13, 12), (12, 2, 3, 10), (88, 9, 23, 90), (0, 11, 9, 88), (2, 12, 13, 6), (11, 0, 7, 14), (7, 8, 6, 13, 14), (17, 16, 15, 18), (9, 10, 22, 23), (2, 18, 15, 3), (5, 1, 17, 18, 2), (33, 41, 7, 0), (0, 88, 26, 33), (34, 32, 19, 4), (88, 90, 58, 26), (33, 34, 40, 41), (3, 15, 25, 21), (10, 3, 21, 22), (15, 16, 24, 25), (28, 27, 35, 36), (31, 30, 38, 39), (90, 23, 29, 92), (23, 22, 28, 29), (7, 41, 40, 20, 8), (21, 25, 31, 27), (25, 24, 30, 31), (22, 21, 27, 28), (94, 37, 45, 96), (42, 65, 64, 48), (26, 58, 57, 32), (4, 19, 42, 50), (92, 29, 37, 94), (29, 28, 36, 37), (5, 4, 50, 49, 1), (27, 31, 39, 35), (58, 73, 72, 57), (80, 111, 110, 74), (37, 36, 44, 45), (72, 82, 81, 66), (35, 39, 47, 43), (39, 38, 46, 47), (36, 35, 43, 44), (32, 57, 56, 19), (98, 53, 61, 100), (94, 96, 114, 109), (96, 45, 53, 98), (45, 44, 52, 53), (56, 66, 80, 65), (43, 47, 55, 51), (47, 46, 54, 55), (44, 43, 51, 52), (109, 114, 113, 82), (73, 109, 82, 72), (53, 52, 60, 61), (92, 94, 109, 73), (51, 55, 63, 59), (55, 54, 62, 63), (52, 51, 59, 60), (57, 72, 66, 56), (71, 70, 78, 79), (67, 71, 79, 75), (100, 61, 69, 102), (61, 60, 68, 69), (81, 112, 116, 111), (59, 63, 71, 67), (63, 62, 70, 71), (60, 59, 67, 68), (119, 124, 123, 118), (77, 76, 84, 85), (68, 67, 75, 76), (82, 113, 112, 81), (98, 100, 124, 119), (102, 69, 77, 104), (69, 68, 76, 77), (96, 98, 119, 114), (112, 117, 121, 116), (117, 122, 126, 121), (75, 79, 87, 83), (79, 78, 86, 87), (76, 75, 83, 84), (116, 121, 120, 115), (113, 118, 117, 112), (104, 77, 85, 107), (85, 84, 83, 106, 107), (83, 87, 86, 108, 106), (78, 105, 108, 86), (114, 119, 118, 113), (70, 103, 105, 78), (111, 116, 115, 110), (62, 101, 103, 70), (66, 81, 111, 80), (54, 99, 101, 62), (65, 80, 74, 64), (46, 97, 99, 54), (90, 92, 73, 58), (38, 95, 97, 46), (19, 56, 65, 42), (30, 93, 95, 38), (49, 50, 42, 48), (24, 91, 93, 30), (4, 20, 40, 34), (16, 89, 91, 24), (26, 32, 34, 33), (5, 8, 20, 4), (17, 1, 89, 16), (121, 126, 125, 120), (118, 123, 122, 117), (131, 136, 135, 130), (127, 132, 136, 131), (100, 102, 129, 124), (124, 129, 128, 123), (122, 127, 131, 126), (126, 131, 130, 125), (123, 128, 127, 122), (134, 139, 138, 133), (128, 133, 132, 127), (102, 104, 134, 129), (129, 134, 133, 128), (132, 137, 141, 136), (136, 141, 140, 135), (133, 138, 137, 132), (104, 107, 139, 134), (139, 107, 106, 137, 138), (137, 106, 108, 140, 141), (135, 140, 108, 105), (130, 135, 105, 103), (125, 130, 103, 101), (120, 125, 101, 99), (115, 120, 99, 97), (110, 115, 97, 95), (74, 110, 95, 93), (64, 74, 93, 91), (48, 64, 91, 89), (49, 48, 89, 1)])
me_cube.polygons.foreach_set('use_smooth', [True] * 137)
me_cube.polygons.foreach_set('material_index', [-1, -1, -1, -1, -1, -1, -1, -1, -1, -1, -1, -1, -1, -1, -1, -1, -1, -1, -1, -1, -1, -1, -1, -1, -1, -1, -1, -1, -1, -1, -1, -1, -1, -1, -1, -1, -1, -1, -1, -1, -1, -1, -1, -1, -1, -1, -1, -1, -1, -1, -1, -1, -1, -1, -1, -1, -1, -1, -1, -1, -1, -1, -1, -1, -1, -1, -1, -1, -1, -1, -1, -1, -1, -1, -1, -1, -1, -1, -1, -1, -1, -1, -1, -1, -1, -1, -1, -1, -1, -1, -1, -1, -1, -1, -1, -1, -1, -1, -1, -1, -1, -1, -1, -1, -1, -1, -1, -1, -1, -1, -1, -1, -1, -1, -1, -1, -1, -1, -1, -1, -1, -1, -1, -1, -1, -1, -1, -1, -1, -1, -1, -1, -1, -1, -1, -1, -1])
_uv = me_cube.uv_layers.new(name='UVMap')
_uv.uv.foreach_set('vector', [0.7093, 0.52, 0.6653, 0.5194, 0.6686, 0.001353, 0.7109, 0.001732, 0.7737, 0.5193, 0.7431, 0.5193, 0.7431, 5.46e-09, 0.7737, 1.456e-05, 0.09644, 0.6182, 0.08707, 0.52, 0.1016, 0.5172, 0.1135, 0.6149, 0.08707, 0.52, -9.787e-09, 0.007978, 0.01458, 0.005235, 0.1016, 0.5172, 0.1016, 0.5172, 0.133, 0.5117, 0.1297, 0.6123, 0.1135, 0.6149, 0.5085, 0.6106, 0.5463, 0.6106, 0.5463, 0.6492, 0.5085, 0.6492, 0.5085, 0.5124, 0.5449, 0.5124, 0.5463, 0.6106, 0.5085, 0.6106, 0.133, 0.5117, 0.1016, 0.5172, 0.01458, 0.005235, 0.04615, -7.374e-08, 0.5449, 0.5124, 0.5085, 0.5124, 0.5085, 0.0, 0.5449, 0.0, 0.6124, 0.5587, 0.5818, 0.5587, 0.5652, 0.5195, 0.5966, 0.5105, 0.6124, 0.5223, 0.1982, 0.5012, 0.2242, 0.5966, 0.187, 0.6021, 0.1674, 0.5064, 0.5463, 0.6106, 0.5652, 0.6075, 0.5652, 0.6461, 0.5463, 0.6492, 0.133, 0.5117, 0.1674, 0.5064, 0.187, 0.6021, 0.1297, 0.6123, 0.6466, 0.4694, 0.5652, 0.4694, 0.5652, 0.4471, 0.5951, 0.4283, 0.63, 0.4285, 0.4722, 0.5124, 0.4722, 0.0, 0.5085, 0.0, 0.5085, 0.5124, 0.5085, 0.5124, 0.5085, 0.6106, 0.4707, 0.6106, 0.4722, 0.5124, 0.3443, 0.5165, 0.3309, 0.6138, 0.3148, 0.6112, 0.3132, 0.5107, 0.5085, 0.6106, 0.5085, 0.6492, 0.4707, 0.6492, 0.4707, 0.6106, 0.3595, 0.5195, 0.3443, 0.5165, 0.4366, 0.005419, 0.4518, 0.008465, 0.1297, 0.6123, 0.187, 0.6021, 0.1935, 0.6407, 0.1362, 0.6509, 0.1135, 0.6149, 0.1297, 0.6123, 0.1362, 0.6509, 0.12, 0.6535, 0.187, 0.6021, 0.2242, 0.5966, 0.2307, 0.6352, 0.1935, 0.6407, 0.1277, 0.6916, 0.1427, 0.6893, 0.1447, 0.6992, 0.1283, 0.6985, 0.2, 0.679, 0.2371, 0.6735, 0.2405, 0.702, 0.2029, 0.7005, 0.5085, 0.6492, 0.5463, 0.6492, 0.5463, 0.6874, 0.5085, 0.6874, 0.5463, 0.6492, 0.5652, 0.6461, 0.5652, 0.6843, 0.5463, 0.6874, 0.6124, 0.5587, 0.6124, 0.595, 0.5966, 0.6069, 0.5652, 0.5978, 0.5818, 0.5587, 0.1362, 0.6509, 0.1935, 0.6407, 0.2, 0.679, 0.1427, 0.6893, 0.1935, 0.6407, 0.2307, 0.6352, 0.2371, 0.6735, 0.2, 0.679, 0.12, 0.6535, 0.1362, 0.6509, 0.1427, 0.6893, 0.1277, 0.6916, 0.5085, 0.6906, 0.5463, 0.6906, 0.5463, 0.7022, 0.5085, 0.7022, 0.6639, 0.1081, 0.6586, 0.1468, 0.6168, 0.1398, 0.622, 0.1011, 0.4707, 0.6106, 0.4707, 0.6492, 0.4518, 0.6461, 0.4518, 0.6075, 0.3132, 0.5107, 0.3148, 0.6112, 0.2574, 0.6004, 0.2788, 0.505, 0.5085, 0.6874, 0.5463, 0.6874, 0.5463, 0.6906, 0.5085, 0.6906, 0.5463, 0.6874, 0.5652, 0.6843, 0.5652, 0.6912, 0.5463, 0.6906, 0.6466, 0.4694, 0.63, 0.5102, 0.5951, 0.5105, 0.5652, 0.4917, 0.5652, 0.4694, 0.1427, 0.6893, 0.2, 0.679, 0.2029, 0.7005, 0.1447, 0.6992, 0.4707, 0.6492, 0.4707, 0.6874, 0.4518, 0.6843, 0.4518, 0.6461, 0.6534, 0.1853, 0.6507, 0.2068, 0.6081, 0.2067, 0.6115, 0.1783, 0.5463, 0.6906, 0.5652, 0.6912, 0.5652, 0.7094, 0.5463, 0.7022, 0.3159, 0.6904, 0.3152, 0.6973, 0.2989, 0.6979, 0.301, 0.688, 0.1447, 0.6992, 0.2029, 0.7005, 0.197, 0.7448, 0.143, 0.7231, 0.2029, 0.7005, 0.2405, 0.702, 0.2319, 0.7585, 0.197, 0.7448, 0.1283, 0.6985, 0.1447, 0.6992, 0.143, 0.7231, 0.1279, 0.7167, 0.3309, 0.6138, 0.324, 0.6524, 0.3079, 0.6497, 0.3148, 0.6112, 0.5085, 0.7357, 0.5463, 0.7357, 0.5463, 0.7887, 0.5085, 0.7887, 0.5085, 0.6906, 0.5085, 0.7022, 0.4708, 0.7022, 0.4708, 0.6906, 0.5085, 0.7022, 0.5463, 0.7022, 0.5463, 0.7357, 0.5085, 0.7357, 0.5463, 0.7022, 0.5652, 0.7094, 0.5652, 0.7448, 0.5463, 0.7357, 0.3079, 0.6497, 0.301, 0.688, 0.2436, 0.6771, 0.2505, 0.6389, 0.143, 0.7231, 0.197, 0.7448, 0.1792, 0.7877, 0.1279, 0.7601, 0.197, 0.7448, 0.2319, 0.7585, 0.2125, 0.8048, 0.1792, 0.7877, 0.1279, 0.7167, 0.143, 0.7231, 0.1279, 0.7601, 0.1136, 0.7521, 0.4708, 0.6906, 0.4708, 0.7022, 0.4518, 0.7094, 0.4518, 0.6912, 0.4707, 0.6874, 0.4708, 0.6906, 0.4518, 0.6912, 0.4518, 0.6843, 0.09856, 0.7432, 0.1136, 0.7521, 0.08468, 0.8059, 0.07, 0.7964, 0.5085, 0.6874, 0.5085, 0.6906, 0.4708, 0.6906, 0.4707, 0.6874, 0.1279, 0.7601, 0.1792, 0.7877, 0.1489, 0.8439, 0.09869, 0.8144, 0.1792, 0.7877, 0.2125, 0.8048, 0.1815, 0.8623, 0.1489, 0.8439, 0.1136, 0.7521, 0.1279, 0.7601, 0.09869, 0.8144, 0.08468, 0.8059, 0.324, 0.6524, 0.3159, 0.6904, 0.301, 0.688, 0.3079, 0.6497, 0.1199, 0.9084, 0.1596, 0.9307, 0.1096, 0.9924, 0.07493, 0.9729, 0.05865, 0.8724, 0.1199, 0.9084, 0.07493, 0.9729, 0.02149, 0.9415, 0.601, 0.6526, 0.601, 0.6149, 0.6557, 0.6125, 0.6557, 0.6526, 0.07, 0.7964, 0.08468, 0.8059, 0.04156, 0.862, 0.02366, 0.8503, 0.2989, 0.6979, 0.3004, 0.7218, 0.246, 0.743, 0.2405, 0.6986, 0.09869, 0.8144, 0.1489, 0.8439, 0.1199, 0.9084, 0.05865, 0.8724, 0.1489, 0.8439, 0.1815, 0.8623, 0.1596, 0.9307, 0.1199, 0.9084, 0.08468, 0.8059, 0.09869, 0.8144, 0.05865, 0.8724, 0.04156, 0.862, 0.3457, 0.7426, 0.3738, 0.796, 0.358, 0.8051, 0.3295, 0.7511, 0.7578, 0.7545, 0.7797, 0.7602, 0.7764, 0.8055, 0.7635, 0.8022, 0.04156, 0.862, 0.05865, 0.8724, 0.02149, 0.9415, 0.006585, 0.9325, 0.3152, 0.6973, 0.3155, 0.7155, 0.3004, 0.7218, 0.2989, 0.6979, 0.5085, 0.7357, 0.5085, 0.7887, 0.4708, 0.7887, 0.4708, 0.7357, 0.7045, 0.6928, 0.7438, 0.684, 0.7578, 0.7545, 0.7202, 0.7629, 0.7438, 0.684, 0.7689, 0.6906, 0.7797, 0.7602, 0.7578, 0.7545, 0.5085, 0.7022, 0.5085, 0.7357, 0.4708, 0.7357, 0.4708, 0.7022, 0.3004, 0.7218, 0.3152, 0.759, 0.2634, 0.786, 0.246, 0.743, 0.3152, 0.759, 0.3439, 0.8135, 0.2933, 0.8425, 0.2634, 0.786, 0.02149, 0.9415, 0.07493, 0.9729, 0.04036, 1.0, 0.008802, 0.9815, 0.6653, 0.6252, 0.697, 0.6039, 0.7052, 0.6538, 0.6865, 0.6665, 0.006585, 0.9325, 0.02149, 0.9415, 0.008802, 0.9815, 5.722e-08, 0.9761, 0.6489, 0.2504, 0.6509, 0.2918, 0.6084, 0.3069, 0.6061, 0.2623, 0.3155, 0.7155, 0.3295, 0.7511, 0.3152, 0.759, 0.3004, 0.7218, 0.7202, 0.7629, 0.7578, 0.7545, 0.7635, 0.8022, 0.7307, 0.8095, 0.7635, 0.8022, 0.7764, 0.8055, 0.7764, 0.8111, 0.736, 0.8334, 0.7307, 0.8095, 0.6897, 0.6808, 0.6865, 0.6665, 0.7052, 0.6538, 0.7283, 0.649, 0.7356, 0.684, 0.697, 0.6039, 0.7179, 0.5995, 0.7283, 0.649, 0.7052, 0.6538, 0.3326, 0.7089, 0.3457, 0.7426, 0.3295, 0.7511, 0.3155, 0.7155, 0.682, 0.5285, 0.7021, 0.5242, 0.7179, 0.5995, 0.697, 0.6039, 0.6507, 0.2068, 0.6489, 0.2504, 0.6061, 0.2623, 0.6081, 0.2067, 0.5725, 0.3572, 0.593, 0.3596, 0.5942, 0.4261, 0.5748, 0.4238, 0.301, 0.688, 0.2989, 0.6979, 0.2405, 0.6986, 0.2436, 0.6771, 0.6124, 0.5535, 0.634, 0.5535, 0.634, 0.6125, 0.6124, 0.6125, 0.6586, 0.1468, 0.6534, 0.1853, 0.6115, 0.1783, 0.6168, 0.1398, 0.6124, 0.5105, 0.634, 0.5105, 0.634, 0.5535, 0.6124, 0.5535, 0.5085, 0.6492, 0.5085, 0.6874, 0.4707, 0.6874, 0.4707, 0.6492, 0.5672, 0.2021, 0.5877, 0.2044, 0.5857, 0.2599, 0.5652, 0.2576, 0.3148, 0.6112, 0.3079, 0.6497, 0.2505, 0.6389, 0.2574, 0.6004, 0.5706, 0.1736, 0.5911, 0.1759, 0.5877, 0.2044, 0.5672, 0.2021, 0.6387, 0.004837, 0.6653, 0.01024, 0.6639, 0.1081, 0.622, 0.1011, 0.5758, 0.1351, 0.5963, 0.1375, 0.5911, 0.1759, 0.5706, 0.1736, 0.3132, 0.5107, 0.4055, -8.435e-09, 0.4366, 0.005419, 0.3443, 0.5165, 0.5811, 0.0964, 0.6016, 0.09875, 0.5963, 0.1375, 0.5758, 0.1351, 0.3491, 0.6176, 0.3309, 0.6138, 0.3443, 0.5165, 0.3595, 0.5195, 0.7093, 0.52, 0.7109, 0.001732, 0.7431, -1.865e-08, 0.7431, 0.518, 0.5966, -1.466e-08, 0.6177, 0.002419, 0.6016, 0.09875, 0.5811, 0.0964, 0.6509, 0.2918, 0.6558, 0.3456, 0.6134, 0.3619, 0.6084, 0.3069, 0.3295, 0.7511, 0.358, 0.8051, 0.3439, 0.8135, 0.3152, 0.759, 0.3214, 0.9072, 0.3661, 0.9722, 0.3331, 0.9918, 0.2836, 0.9297, 0.3832, 0.8718, 0.42, 0.9413, 0.3661, 0.9722, 0.3214, 0.9072, 0.601, 0.6526, 0.6557, 0.6526, 0.6557, 0.6928, 0.601, 0.6904, 0.3738, 0.796, 0.4197, 0.8504, 0.4003, 0.8615, 0.358, 0.8051, 0.3439, 0.8135, 0.3832, 0.8718, 0.3214, 0.9072, 0.2933, 0.8425, 0.6558, 0.3456, 0.6653, 0.4084, 0.6136, 0.4283, 0.6134, 0.3619, 0.358, 0.8051, 0.4003, 0.8615, 0.3832, 0.8718, 0.3439, 0.8135, 0.6827, 0.7713, 0.6978, 0.8169, 0.6876, 0.8254, 0.6653, 0.7858, 0.4003, 0.8615, 0.4349, 0.9324, 0.42, 0.9413, 0.3832, 0.8718, 0.7045, 0.6928, 0.7202, 0.7629, 0.6827, 0.7713, 0.6653, 0.7016, 0.4197, 0.8504, 0.4518, 0.9227, 0.4349, 0.9324, 0.4003, 0.8615, 0.42, 0.9413, 0.433, 0.9815, 0.4012, 0.9998, 0.3661, 0.9722, 0.7763, 0.6019, 0.7735, 0.6482, 0.7513, 0.6442, 0.7387, 0.5951, 0.4349, 0.9324, 0.4418, 0.9763, 0.433, 0.9815, 0.42, 0.9413, 0.7202, 0.7629, 0.7307, 0.8095, 0.6978, 0.8169, 0.6827, 0.7713, 0.6978, 0.8169, 0.7307, 0.8095, 0.736, 0.8334, 0.69, 0.8304, 0.6876, 0.8254, 0.7763, 0.6626, 0.7356, 0.684, 0.7283, 0.649, 0.7513, 0.6442, 0.7735, 0.6482, 0.7387, 0.5951, 0.7513, 0.6442, 0.7283, 0.649, 0.7179, 0.5995, 0.7222, 0.52, 0.7387, 0.5951, 0.7179, 0.5995, 0.7021, 0.5242, 0.6134, 0.3619, 0.6136, 0.4283, 0.5942, 0.4261, 0.593, 0.3596, 0.6557, 0.5535, 0.6557, 0.6125, 0.634, 0.6125, 0.634, 0.5535, 0.6557, 0.5105, 0.6557, 0.5535, 0.634, 0.5535, 0.634, 0.5105, 0.6081, 0.2067, 0.6061, 0.2623, 0.5857, 0.2599, 0.5877, 0.2044, 0.6115, 0.1783, 0.6081, 0.2067, 0.5877, 0.2044, 0.5911, 0.1759, 0.6168, 0.1398, 0.6115, 0.1783, 0.5911, 0.1759, 0.5963, 0.1375, 0.622, 0.1011, 0.6168, 0.1398, 0.5963, 0.1375, 0.6016, 0.09875, 0.6387, 0.004837, 0.622, 0.1011, 0.6016, 0.09875, 0.6177, 0.002419])
me_cube.materials.append(mat_wood)
me_cube.use_mirror_x = True
me_cube.update()
me_cube_001 = bpy.data.meshes.new('Cube.001')
me_cube_001.from_pydata([(-0.08275, 0.06564, -0.05405), (-0.2119, 0.1357, -0.05405), (-0.2119, 0.1357, 0.3024), (-0.08275, 0.06564, 0.3024), (-0.2119, 0.2255, -0.05405), (-0.08275, 0.2956, -0.05405), (-0.08275, 0.2956, 0.3024), (-0.2119, 0.2255, 0.3024), (0.2119, 0.1357, -0.05405), (0.08275, 0.06564, -0.05405), (0.08275, 0.06564, 0.3024), (0.2119, 0.1357, 0.3024), (0.08275, 0.2956, -0.05405), (0.2119, 0.2255, -0.05405), (0.2119, 0.2255, 0.3024), (0.08275, 0.2956, 0.3024), (-0.2119, 0.02448, -0.4912), (-0.08275, -0.04373, -0.4751), (-0.08275, 0.1801, -0.5281), (-0.2119, 0.1119, -0.5119), (0.2119, 0.1119, -0.5119), (0.08275, 0.1801, -0.5281), (0.08275, -0.04373, -0.4751), (0.2119, 0.02448, -0.4912), (-0.2119, -0.08876, -0.6834), (-0.08275, -0.149, -0.6476), (-0.08275, 0.04865, -0.7652), (-0.2119, -0.01159, -0.7293), (0.2119, -0.01159, -0.7293), (0.08275, 0.04865, -0.7652), (0.08275, -0.149, -0.6476), (0.2119, -0.08876, -0.6834), (-0.2119, -0.1813, -0.844), (-0.08275, -0.2263, -0.7902), (-0.08275, -0.07872, -0.9666), (-0.2119, -0.1237, -0.9128), (0.2119, -0.1237, -0.9128), (0.08275, -0.07872, -0.9666), (0.08275, -0.2263, -0.7902), (0.2119, -0.1813, -0.844), (-0.2119, -0.3356, -0.9742), (-0.08275, -0.3691, -0.9126), (-0.08275, -0.2593, -1.115), (-0.2119, -0.2928, -1.053), (0.2119, -0.2928, -1.053), (0.08275, -0.2593, -1.115), (0.08275, -0.3691, -0.9126), (0.2119, -0.3356, -0.9742), (-0.2119, -0.4938, -1.061), (-0.08275, -0.5128, -0.9939), (-0.08275, -0.4505, -1.215), (-0.2119, -0.4694, -1.148), (0.2119, -0.4694, -1.148), (0.08275, -0.4505, -1.215), (0.08275, -0.5128, -0.9939), (0.2119, -0.4938, -1.061), (-0.2119, -0.8524, -1.165), (-0.08275, -0.8466, -1.095), (-0.08275, -0.8658, -1.325), (-0.2119, -0.8599, -1.255), (0.2119, -0.8599, -1.255), (0.08275, -0.8658, -1.325), (0.08275, -0.8466, -1.095), (0.2119, -0.8524, -1.165), (-0.2119, -1.171, -1.14), (-0.08275, -1.15, -1.073), (-0.08275, -1.221, -1.292), (-0.2119, -1.199, -1.225), (0.2119, -1.199, -1.225), (0.08275, -1.221, -1.292), (0.08275, -1.15, -1.073), (0.2119, -1.171, -1.14), (-0.2119, -1.517, -1.028), (-0.08275, -1.481, -0.9681), (-0.08275, -1.598, -1.166), (-0.2119, -1.563, -1.106), (0.2119, -1.563, -1.106), (0.08275, -1.598, -1.166), (0.08275, -1.481, -0.9681), (0.2119, -1.517, -1.028), (-0.2119, -1.8, -0.8617), (-0.08275, -1.757, -0.8062), (-0.08275, -1.898, -0.9883), (-0.2119, -1.855, -0.9328), (0.2119, -1.855, -0.9328), (0.08275, -1.898, -0.9883), (0.08275, -1.757, -0.8062), (0.2119, -1.8, -0.8617), (-0.2119, -2.13, -0.6069), (-0.08275, -2.087, -0.5514), (-0.08275, -2.228, -0.7334), (-0.2119, -2.185, -0.6779), (0.2119, -2.185, -0.6779), (0.08275, -2.228, -0.7334), (0.08275, -2.087, -0.5514), (0.2119, -2.13, -0.6069)], [], [(0, 3, 2, 1), (6, 5, 4, 7), (14, 13, 12, 15), (10, 9, 8, 11), (0, 1, 16, 17), (1, 2, 7, 4), (9, 10, 3, 0), (14, 15, 6, 7, 2, 3, 10, 11), (5, 6, 15, 12), (13, 14, 11, 8), (21, 20, 28, 29), (13, 8, 23, 20), (1, 4, 19, 16), (8, 9, 22, 23), (12, 13, 20, 21), (9, 0, 17, 22), (5, 12, 21, 18), (4, 5, 18, 19), (28, 31, 39, 36), (17, 16, 24, 25), (22, 17, 25, 30), (18, 21, 29, 26), (23, 22, 30, 31), (19, 18, 26, 27), (20, 23, 31, 28), (16, 19, 27, 24), (39, 38, 46, 47), (24, 27, 35, 32), (29, 28, 36, 37), (25, 24, 32, 33), (30, 25, 33, 38), (26, 29, 37, 34), (31, 30, 38, 39), (27, 26, 34, 35), (46, 41, 49, 54), (35, 34, 42, 43), (36, 39, 47, 44), (32, 35, 43, 40), (37, 36, 44, 45), (33, 32, 40, 41), (38, 33, 41, 46), (34, 37, 45, 42), (48, 51, 59, 56), (42, 45, 53, 50), (47, 46, 54, 55), (43, 42, 50, 51), (44, 47, 55, 52), (40, 43, 51, 48), (45, 44, 52, 53), (41, 40, 48, 49), (60, 63, 71, 68), (53, 52, 60, 61), (49, 48, 56, 57), (54, 49, 57, 62), (50, 53, 61, 58), (55, 54, 62, 63), (51, 50, 58, 59), (52, 55, 63, 60), (66, 69, 77, 74), (56, 59, 67, 64), (61, 60, 68, 69), (57, 56, 64, 65), (62, 57, 65, 70), (58, 61, 69, 66), (63, 62, 70, 71), (59, 58, 66, 67), (73, 72, 80, 81), (71, 70, 78, 79), (67, 66, 74, 75), (68, 71, 79, 76), (64, 67, 75, 72), (69, 68, 76, 77), (65, 64, 72, 73), (70, 65, 73, 78), (84, 87, 95, 92), (78, 73, 81, 86), (74, 77, 85, 82), (79, 78, 86, 87), (75, 74, 82, 83), (76, 79, 87, 84), (72, 75, 83, 80), (77, 76, 84, 85), (91, 90, 93, 92, 95, 94, 89, 88), (80, 83, 91, 88), (85, 84, 92, 93), (81, 80, 88, 89), (86, 81, 89, 94), (82, 85, 93, 90), (87, 86, 94, 95), (83, 82, 90, 91)])
me_cube_001.polygons.foreach_set('material_index', [-1, -1, -1, -1, -1, -1, -1, -1, -1, -1, -1, -1, -1, -1, -1, -1, -1, -1, -1, -1, -1, -1, -1, -1, -1, -1, -1, -1, -1, -1, -1, -1, -1, -1, -1, -1, -1, -1, -1, -1, -1, -1, -1, -1, -1, -1, -1, -1, -1, -1, -1, -1, -1, -1, -1, -1, -1, -1, -1, -1, -1, -1, -1, -1, -1, -1, -1, -1, -1, -1, -1, -1, -1, -1, -1, -1, -1, -1, -1, -1, -1, -1, -1, -1, -1, -1, -1, -1, -1, -1])
_uv = me_cube_001.uv_layers.new(name='UVMap')
_uv.uv.foreach_set('vector', [0.1669, 0.6878, 0.1669, 0.6101, 0.1969, 0.6044, 0.1969, 0.6821, 0.03001, 0.6044, 0.03001, 0.6828, 6.923e-09, 0.6881, 6.923e-09, 0.6097, 0.09846, 0.6097, 0.09846, 0.6881, 0.06845, 0.6828, 0.06845, 0.6044, 0.1285, 0.6101, 0.1285, 0.6878, 0.09846, 0.6821, 0.09846, 0.6044, 0.1669, 0.6878, 0.1969, 0.6821, 0.1969, 0.7863, 0.1669, 0.7883, 0.07685, 0.0502, 2.908e-08, 0.01936, 0.007769, 1.048e-08, 0.08462, 0.03084, 0.1285, 0.6878, 0.1285, 0.6101, 0.1669, 0.6101, 0.1669, 0.6878, 0.5559, 0.9015, 0.5714, 0.9316, 0.5714, 0.97, 0.5559, 1.0, 0.5361, 1.0, 0.5206, 0.97, 0.5206, 0.9316, 0.5361, 0.9015, 0.03001, 0.6828, 0.03001, 0.6044, 0.06845, 0.6044, 0.06845, 0.6828, 0.4359, 0.03084, 0.5128, 3.834e-08, 0.5206, 0.01936, 0.4437, 0.0502, 0.06845, 0.7957, 0.09846, 0.7973, 0.09846, 0.8543, 0.06845, 0.8577, 0.4359, 0.03084, 0.4437, 0.0502, 0.3591, 0.112, 0.3471, 0.09496, 0.07685, 0.0502, 0.08462, 0.03084, 0.1735, 0.09496, 0.1615, 0.112, 0.09846, 0.6821, 0.1285, 0.6878, 0.1285, 0.7883, 0.09846, 0.7863, 0.06845, 0.6828, 0.09846, 0.6881, 0.09846, 0.7973, 0.06845, 0.7957, 0.1285, 0.6878, 0.1669, 0.6878, 0.1669, 0.7883, 0.1285, 0.7883, 0.03001, 0.6828, 0.06845, 0.6828, 0.06845, 0.7957, 0.03001, 0.7957, 6.923e-09, 0.6881, 0.03001, 0.6828, 0.03001, 0.7957, 1.038e-08, 0.7973, 0.3109, 0.1404, 0.3274, 0.153, 0.3008, 0.1869, 0.281, 0.1804, 0.1669, 0.7883, 0.1969, 0.7863, 0.1969, 0.8373, 0.1669, 0.8344, 0.1285, 0.7883, 0.1669, 0.7883, 0.1669, 0.8344, 0.1285, 0.8344, 0.03001, 0.7957, 0.06845, 0.7957, 0.06845, 0.8577, 0.03001, 0.8577, 0.09846, 0.7863, 0.1285, 0.7883, 0.1285, 0.8344, 0.09846, 0.8373, 1.038e-08, 0.7973, 0.03001, 0.7957, 0.03001, 0.8577, 1.038e-08, 0.8543, 0.3471, 0.09496, 0.3591, 0.112, 0.3274, 0.153, 0.3109, 0.1404, 0.1615, 0.112, 0.1735, 0.09496, 0.2097, 0.1404, 0.1931, 0.153, 0.09846, 0.8798, 0.1285, 0.8717, 0.1285, 0.9098, 0.09846, 0.9206, 0.1931, 0.153, 0.2097, 0.1404, 0.2395, 0.1804, 0.2197, 0.1869, 0.06845, 0.8577, 0.09846, 0.8543, 0.09846, 0.9031, 0.06845, 0.9115, 0.1669, 0.8344, 0.1969, 0.8373, 0.1969, 0.8798, 0.1669, 0.8717, 0.1285, 0.8344, 0.1669, 0.8344, 0.1669, 0.8717, 0.1285, 0.8717, 0.03001, 0.8577, 0.06845, 0.8577, 0.06845, 0.9115, 0.03001, 0.9115, 0.09846, 0.8373, 0.1285, 0.8344, 0.1285, 0.8717, 0.09846, 0.8798, 1.038e-08, 0.8543, 0.03001, 0.8577, 0.03001, 0.9115, 0.0, 0.9031, 0.1285, 0.9098, 0.1669, 0.9098, 0.1669, 0.9391, 0.1285, 0.9391, 0.0, 0.9031, 0.03001, 0.9115, 0.03001, 0.9576, 0.0, 0.9466, 0.281, 0.1804, 0.3008, 0.1869, 0.2861, 0.2314, 0.2654, 0.229, 0.2197, 0.1869, 0.2395, 0.1804, 0.2552, 0.229, 0.2344, 0.2314, 0.06845, 0.9115, 0.09846, 0.9031, 0.09846, 0.9466, 0.06845, 0.9576, 0.1669, 0.8717, 0.1969, 0.8798, 0.1969, 0.9206, 0.1669, 0.9098, 0.1285, 0.8717, 0.1669, 0.8717, 0.1669, 0.9098, 0.1285, 0.9098, 0.03001, 0.9115, 0.06845, 0.9115, 0.06845, 0.9576, 0.03001, 0.9576, 0.2395, 0.2731, 0.2603, 0.2753, 0.2496, 0.3687, 0.2309, 0.3594, 0.03001, 0.9576, 0.06845, 0.9576, 0.06845, 0.994, 0.03001, 0.994, 0.09846, 0.9206, 0.1285, 0.9098, 0.1285, 0.9391, 0.09846, 0.9523, 0.0, 0.9466, 0.03001, 0.9576, 0.03001, 0.994, 0.0, 0.9806, 0.2654, 0.229, 0.2861, 0.2314, 0.281, 0.2731, 0.2603, 0.2753, 0.2344, 0.2314, 0.2552, 0.229, 0.2603, 0.2753, 0.2395, 0.2731, 0.06845, 0.9576, 0.09846, 0.9466, 0.09846, 0.9806, 0.06845, 0.994, 0.1669, 0.9098, 0.1969, 0.9206, 0.1969, 0.9523, 0.1669, 0.9391, 0.271, 0.3687, 0.2896, 0.3594, 0.3227, 0.4259, 0.3067, 0.4393, 0.8598, 0.4261, 0.8298, 0.4166, 0.8298, 0.34, 0.8598, 0.3443, 0.8598, 0.8113, 0.8298, 0.8203, 0.8298, 0.7483, 0.8598, 0.7446, 0.8982, 0.8113, 0.8598, 0.8113, 0.8598, 0.7446, 0.8982, 0.7446, 0.8982, 0.4261, 0.8598, 0.4261, 0.8598, 0.3443, 0.8982, 0.3443, 0.9283, 0.8203, 0.8982, 0.8113, 0.8982, 0.7446, 0.9283, 0.7483, 0.9283, 0.4166, 0.8982, 0.4261, 0.8982, 0.3443, 0.9283, 0.34, 0.2603, 0.2753, 0.281, 0.2731, 0.2896, 0.3594, 0.271, 0.3687, 0.8982, 0.2643, 0.8598, 0.2643, 0.8598, 0.1719, 0.8982, 0.1719, 0.2309, 0.3594, 0.2496, 0.3687, 0.2138, 0.4393, 0.1978, 0.4259, 0.8598, 0.3443, 0.8298, 0.34, 0.8298, 0.2637, 0.8598, 0.2643, 0.8598, 0.7446, 0.8298, 0.7483, 0.8298, 0.6759, 0.8598, 0.676, 0.8982, 0.7446, 0.8598, 0.7446, 0.8598, 0.676, 0.8982, 0.676, 0.8982, 0.3443, 0.8598, 0.3443, 0.8598, 0.2643, 0.8982, 0.2643, 0.9283, 0.7483, 0.8982, 0.7446, 0.8982, 0.676, 0.9283, 0.6759, 0.9283, 0.34, 0.8982, 0.3443, 0.8982, 0.2643, 0.9283, 0.2637, 0.8598, 0.5952, 0.8298, 0.5916, 0.8298, 0.5172, 0.8598, 0.5227, 0.9283, 0.6759, 0.8982, 0.676, 0.8982, 0.5952, 0.9283, 0.5916, 0.9283, 0.2637, 0.8982, 0.2643, 0.8982, 0.1719, 0.9283, 0.1749, 0.3067, 0.4393, 0.3227, 0.4259, 0.3766, 0.4908, 0.3639, 0.5073, 0.1978, 0.4259, 0.2138, 0.4393, 0.1566, 0.5073, 0.1439, 0.4908, 0.8598, 0.2643, 0.8298, 0.2637, 0.8298, 0.1749, 0.8598, 0.1719, 0.8598, 0.676, 0.8298, 0.6759, 0.8298, 0.5916, 0.8598, 0.5952, 0.8982, 0.676, 0.8598, 0.676, 0.8598, 0.5952, 0.8982, 0.5952, 0.4265, 0.5553, 0.437, 0.5374, 0.5206, 0.5865, 0.51, 0.6044, 0.8982, 0.5952, 0.8598, 0.5952, 0.8598, 0.5227, 0.8982, 0.5227, 0.8982, 0.1719, 0.8598, 0.1719, 0.8598, 0.0924, 0.8982, 0.0924, 0.9283, 0.5916, 0.8982, 0.5952, 0.8982, 0.5227, 0.9283, 0.5172, 0.9283, 0.1749, 0.8982, 0.1719, 0.8982, 0.0924, 0.9283, 0.09729, 0.3639, 0.5073, 0.3766, 0.4908, 0.437, 0.5374, 0.4265, 0.5553, 0.1439, 0.4908, 0.1566, 0.5073, 0.09408, 0.5553, 0.0835, 0.5374, 0.8598, 0.1719, 0.8298, 0.1749, 0.8298, 0.09729, 0.8598, 0.0924, 0.8652, 0.8203, 0.8808, 0.8503, 0.8808, 0.8887, 0.8652, 0.9187, 0.8453, 0.9187, 0.8298, 0.8887, 0.8298, 0.8503, 0.8453, 0.8203, 0.0835, 0.5374, 0.09408, 0.5553, 0.01058, 0.6044, -6.716e-10, 0.5865, 0.8598, 0.0924, 0.8298, 0.09729, 0.8298, 0.004893, 0.8598, 1.201e-08, 0.8598, 0.5227, 0.8298, 0.5172, 0.8298, 0.4261, 0.8598, 0.4317, 0.8982, 0.5227, 0.8598, 0.5227, 0.8598, 0.4317, 0.8982, 0.4317, 0.8982, 0.0924, 0.8598, 0.0924, 0.8598, 1.201e-08, 0.8982, 1.007e-08, 0.9283, 0.5172, 0.8982, 0.5227, 0.8982, 0.4317, 0.9283, 0.4261, 0.9283, 0.09729, 0.8982, 0.0924, 0.8982, 1.007e-08, 0.9283, 0.004893])
me_cube_001.materials.append(mat_metal)
me_cube_001.update()
me_cube_002 = bpy.data.meshes.new('Cube.002')
me_cube_002.from_pydata([(-0.09254, 0.041, -0.6017), (-0.09254, -0.04348, 0.09248), (-0.09254, 0.1259, -0.5868), (-0.09254, 0.04295, 0.09231), (0.09254, 0.041, -0.6017), (0.09254, -0.04348, 0.09248), (0.09254, 0.1259, -0.5868), (0.09254, 0.04295, 0.09231), (-0.09254, -0.0216, -0.4884), (-0.09254, -0.07325, -0.3689), (-0.09254, -0.09021, -0.2301), (-0.09254, -0.07248, -0.07198), (-0.09254, 0.01282, -0.06958), (-0.09254, -0.004019, -0.2241), (-0.09254, 0.01267, -0.3598), (-0.09254, 0.0629, -0.4768), (0.09254, 0.01282, -0.06958), (0.09254, -0.004019, -0.2241), (0.09254, 0.01267, -0.3598), (0.09254, 0.0629, -0.4768), (0.09254, -0.07248, -0.07198), (0.09254, -0.09021, -0.2301), (0.09254, -0.07325, -0.3689), (0.09254, -0.0216, -0.4884)], [], [(11, 1, 3, 12), (12, 3, 7, 16), (16, 7, 5, 20), (20, 5, 1, 11), (2, 6, 4, 0), (7, 3, 1, 5), (4, 23, 8, 0), (23, 22, 9, 8), (22, 21, 10, 9), (21, 20, 11, 10), (6, 19, 23, 4), (19, 18, 22, 23), (18, 17, 21, 22), (17, 16, 20, 21), (2, 15, 19, 6), (15, 14, 18, 19), (14, 13, 17, 18), (13, 12, 16, 17), (0, 8, 15, 2), (8, 9, 14, 15), (9, 10, 13, 14), (10, 11, 12, 13)])
me_cube_002.polygons.foreach_set('material_index', [-1, -1, -1, -1, -1, -1, -1, -1, -1, -1, -1, -1, -1, -1, -1, -1, -1, -1, -1, -1, -1, -1])
_uv = me_cube_002.uv_layers.new(name='UVMap')
_uv.uv.foreach_set('vector', [0.2484, 0.8073, 0.2598, 0.7702, 0.2797, 0.7727, 0.2682, 0.8092, 0.1969, 0.8074, 0.1969, 0.7702, 0.2399, 0.7702, 0.2399, 0.8074, 0.4029, 0.8516, 0.3914, 0.8151, 0.4113, 0.8127, 0.4226, 0.8498, 0.461, 0.7912, 0.461, 0.7527, 0.504, 0.7527, 0.504, 0.7912, 0.3637, 0.8918, 0.3637, 0.8488, 0.3837, 0.8488, 0.3837, 0.8918, 0.4513, 0.8127, 0.4513, 0.8557, 0.4312, 0.8557, 0.4312, 0.8127, 0.461, 0.9126, 0.461, 0.8871, 0.504, 0.8871, 0.504, 0.9126, 0.461, 0.8871, 0.461, 0.8601, 0.504, 0.8601, 0.504, 0.8871, 0.461, 0.8601, 0.461, 0.8281, 0.504, 0.8281, 0.504, 0.8601, 0.461, 0.8281, 0.461, 0.7912, 0.504, 0.7912, 0.504, 0.8281, 0.3914, 0.9741, 0.4028, 0.9469, 0.4226, 0.9472, 0.4114, 0.9751, 0.4028, 0.9469, 0.4111, 0.9185, 0.4312, 0.9182, 0.4226, 0.9472, 0.4111, 0.9185, 0.4111, 0.8868, 0.4312, 0.8857, 0.4312, 0.9182, 0.4111, 0.8868, 0.4029, 0.8516, 0.4226, 0.8498, 0.4312, 0.8857, 0.1969, 0.9288, 0.1969, 0.9025, 0.2399, 0.9025, 0.2399, 0.9288, 0.1969, 0.9025, 0.1969, 0.8747, 0.2399, 0.8747, 0.2399, 0.9025, 0.1969, 0.8747, 0.1969, 0.843, 0.2399, 0.843, 0.2399, 0.8747, 0.1969, 0.843, 0.1969, 0.8074, 0.2399, 0.8074, 0.2399, 0.843, 0.2597, 0.9327, 0.2485, 0.9048, 0.2683, 0.9045, 0.2797, 0.9316, 0.2485, 0.9048, 0.2399, 0.8758, 0.26, 0.8761, 0.2683, 0.9045, 0.2399, 0.8758, 0.2399, 0.8433, 0.2599, 0.8443, 0.26, 0.8761, 0.2399, 0.8433, 0.2484, 0.8073, 0.2682, 0.8092, 0.2599, 0.8443])
me_cube_002.materials.append(mat_metal)
me_cube_002.update()
me_cube_003 = bpy.data.meshes.new('Cube.003')
me_cube_003.from_pydata([(-0.1034, -0.2448, -0.2448), (-0.1034, -0.3462, -0.0001206), (-0.1034, -0.2448, 0.2448), (-0.1034, -0.0001206, -0.3462), (-0.1034, 0.2448, -0.2448), (-0.1034, -0.0001206, 0.3462), (-0.1034, 0.3462, -0.0001206), (-0.1034, 0.2448, 0.2448), (0.1034, -0.2448, -0.2448), (0.1034, -0.3462, -0.0001206), (0.1034, -0.2448, 0.2448), (0.1034, -0.0001206, -0.3462), (0.1034, 0.2448, -0.2448), (0.1034, 0.3462, -0.0001206), (0.1034, -0.0001206, 0.3462), (0.1034, 0.2448, 0.2448), (-0.1034, 0.3233, 0.3233), (-0.1034, 0.07845, 0.4248), (0.1034, 0.07845, 0.4248), (0.1034, 0.3233, 0.3233), (-0.1034, 0.4248, 0.07845), (0.1034, 0.4248, 0.07845), (-0.1034, 0.9124, 2.042), (-0.1034, 0.8772, 2.057), (0.1034, 0.8772, 2.057), (0.1034, 0.9124, 2.042), (-0.1034, 0.8458, 1.848), (-0.1034, 0.781, 1.658), (-0.1034, 0.8134, 1.753), (0.1034, 0.781, 1.658), (0.1034, 0.8458, 1.848), (0.1034, 0.8134, 1.753), (0.1034, 0.7869, 1.872), (0.1034, 0.6989, 1.692), (0.1034, 0.7429, 1.782), (-0.1034, 0.6989, 1.692), (-0.1034, 0.7869, 1.872), (-0.1034, 0.7429, 1.782), (-0.08117, 0.8386, 1.827), (0.08117, 0.8386, 1.827), (0.08117, 0.8206, 1.774), (-0.08117, 0.8206, 1.774), (-0.08117, 0.8062, 1.732), (0.08117, 0.8062, 1.732), (0.08117, 0.7882, 1.679), (-0.08117, 0.7882, 1.679), (-0.05223, 1.083, 1.714), (0.05223, 1.083, 1.714), (-0.05223, 1.071, 1.68), (0.05223, 1.071, 1.68), (0.05223, 1.062, 1.653), (-0.05223, 1.062, 1.653), (-0.05223, 1.05, 1.619), (0.05223, 1.05, 1.619)], [], [(11, 3, 4, 12), (12, 4, 6, 13), (5, 14, 18, 17), (15, 13, 21, 19), (3, 11, 8, 0), (0, 8, 9, 1), (14, 5, 2, 10), (10, 2, 1, 9), (3, 0, 1, 2, 5, 7, 6, 4), (11, 12, 13, 15, 14, 10, 9, 8), (16, 19, 21, 20), (13, 6, 20, 21), (6, 7, 16, 20), (14, 15, 19, 18), (7, 5, 17, 16), (23, 24, 25, 22), (36, 26, 28, 37), (37, 28, 27, 35), (30, 32, 34, 31), (31, 34, 33, 29), (32, 36, 37, 34), (34, 37, 35, 33), (42, 43, 50, 51), (43, 44, 53, 50), (26, 36, 23, 22), (19, 16, 27, 29), (30, 26, 22, 25), (16, 17, 35, 27), (32, 30, 25, 24), (18, 19, 29, 33), (17, 18, 33, 35), (36, 32, 24, 23), (26, 30, 39, 38), (30, 31, 40, 39), (31, 28, 41, 40), (28, 26, 38, 41), (28, 31, 43, 42), (31, 29, 44, 43), (29, 27, 45, 44), (27, 28, 42, 45), (46, 47, 49, 48), (51, 50, 53, 52), (39, 40, 49, 47), (44, 45, 52, 53), (38, 39, 47, 46), (45, 42, 51, 52), (40, 41, 48, 49), (41, 38, 46, 48)])
me_cube_003.polygons.foreach_set('material_index', [-1, -1, -1, -1, -1, -1, -1, -1, -1, -1, -1, -1, -1, -1, -1, -1, -1, -1, -1, -1, -1, -1, -1, -1, -1, -1, -1, -1, -1, -1, -1, -1, -1, -1, -1, -1, -1, -1, -1, -1, -1, -1, -1, -1, -1, -1, -1, -1])
_uv = me_cube_003.uv_layers.new(name='UVMap')
_uv.uv.foreach_set('vector', [0.461, 0.7064, 0.509, 0.7064, 0.509, 0.7527, 0.461, 0.7527, 0.6149, 0.9015, 0.6149, 0.9496, 0.5714, 0.9496, 0.5714, 0.9015, 0.9763, 0.4464, 0.9283, 0.4464, 0.9283, 0.4216, 0.9763, 0.4216, 0.5759, 0.4402, 0.5276, 0.4784, 0.5206, 0.4536, 0.5688, 0.4154, 0.509, 0.7064, 0.461, 0.7064, 0.461, 0.645, 0.509, 0.645, 0.509, 0.645, 0.461, 0.645, 0.461, 0.6044, 0.509, 0.6044, 0.9283, 0.4464, 0.9763, 0.4464, 0.9763, 0.4943, 0.9283, 0.4943, 0.9283, 0.4943, 0.9763, 0.4943, 0.9763, 0.5555, 0.9283, 0.5555, 0.7916, 0.5878, 0.7305, 0.5949, 0.6823, 0.5567, 0.6752, 0.4955, 0.7133, 0.4473, 0.7745, 0.4402, 0.8227, 0.4784, 0.8298, 0.5395, 0.5588, 0.5878, 0.5206, 0.5395, 0.5276, 0.4784, 0.5759, 0.4402, 0.637, 0.4473, 0.6752, 0.4955, 0.6681, 0.5567, 0.6199, 0.5949, 0.9283, 0.8782, 0.9763, 0.8782, 0.9763, 0.9398, 0.9283, 0.9398, 0.509, 0.7175, 0.509, 0.6695, 0.5204, 0.6695, 0.5204, 0.7175, 0.8227, 0.4784, 0.7745, 0.4402, 0.7816, 0.4154, 0.8298, 0.4536, 0.637, 0.4473, 0.5759, 0.4402, 0.5688, 0.4154, 0.6299, 0.4225, 0.7745, 0.4402, 0.7133, 0.4473, 0.7204, 0.4225, 0.7816, 0.4154, 0.9283, 0.5555, 0.9763, 0.5555, 0.9763, 0.5618, 0.9283, 0.5618, 0.7006, 0.04865, 0.7153, 0.04695, 0.7194, 0.06982, 0.7018, 0.07186, 0.7018, 0.07186, 0.7194, 0.06982, 0.7235, 0.09269, 0.7031, 0.09506, 0.635, 0.04695, 0.6497, 0.04865, 0.6485, 0.07186, 0.6309, 0.06982, 0.6309, 0.06982, 0.6485, 0.07186, 0.6473, 0.09506, 0.6268, 0.09269, 0.9283, 0.04765, 0.9763, 0.04765, 0.9763, 0.07087, 0.9283, 0.07087, 0.9283, 0.07087, 0.9763, 0.07087, 0.9763, 0.09408, 0.9283, 0.09408, 0.9334, 0.6188, 0.9711, 0.6188, 0.9644, 0.6586, 0.9401, 0.6586, 0.2797, 0.7706, 0.2926, 0.7702, 0.288, 0.8327, 0.2797, 0.833, 0.7153, 0.04695, 0.7006, 0.04865, 0.6981, 0.001019, 0.7069, 2.858e-08, 0.9763, 0.8782, 0.9283, 0.8782, 0.9283, 0.6324, 0.9763, 0.6324, 0.9763, 0.5975, 0.9283, 0.5975, 0.9283, 0.5618, 0.9763, 0.5618, 0.7816, 0.4154, 0.7204, 0.4225, 0.7031, 0.09506, 0.7235, 0.09269, 0.6497, 0.04865, 0.635, 0.04695, 0.6435, -1.645e-08, 0.6523, 0.001019, 0.6299, 0.4225, 0.5688, 0.4154, 0.6268, 0.09269, 0.6473, 0.09506, 0.9763, 0.4216, 0.9283, 0.4216, 0.9283, 0.09408, 0.9763, 0.09408, 0.9763, 0.04765, 0.9283, 0.04765, 0.9283, 0.0, 0.9763, 0.0, 0.9283, 0.5975, 0.9763, 0.5975, 0.9711, 0.6014, 0.9334, 0.6014, 0.9763, 0.5975, 0.9763, 0.6149, 0.9711, 0.6111, 0.9711, 0.6014, 0.9763, 0.6149, 0.9283, 0.6149, 0.9334, 0.6111, 0.9711, 0.6111, 0.9283, 0.6149, 0.9283, 0.5975, 0.9334, 0.6014, 0.9334, 0.6111, 0.9283, 0.6149, 0.9763, 0.6149, 0.9711, 0.6188, 0.9334, 0.6188, 0.9763, 0.6149, 0.9763, 0.6324, 0.9711, 0.6285, 0.9711, 0.6188, 0.9763, 0.6324, 0.9283, 0.6324, 0.9334, 0.6285, 0.9711, 0.6285, 0.9283, 0.6324, 0.9283, 0.6149, 0.9334, 0.6188, 0.9334, 0.6285, 0.9401, 0.6474, 0.9644, 0.6474, 0.9644, 0.6536, 0.9401, 0.6536, 0.9401, 0.6586, 0.9644, 0.6586, 0.9644, 0.6648, 0.9401, 0.6648, 0.2797, 0.833, 0.2926, 0.8334, 0.2926, 0.8957, 0.2843, 0.8955, 0.8808, 0.8203, 0.9185, 0.8203, 0.9118, 0.8825, 0.8875, 0.8825, 0.9334, 0.6014, 0.9711, 0.6014, 0.9644, 0.6474, 0.9401, 0.6474, 0.504, 0.7527, 0.5169, 0.7531, 0.5169, 0.8154, 0.5086, 0.8152, 0.8808, 0.8825, 0.9185, 0.8825, 0.9118, 0.9447, 0.8875, 0.9447, 0.504, 0.8158, 0.5169, 0.8154, 0.5123, 0.8779, 0.504, 0.8782])
me_cube_003.materials.append(mat_metal)
me_cube_003.update()
me_cube_004 = bpy.data.meshes.new('Cube.004')
me_cube_004.from_pydata([(-0.05005, 0.0204, 0.0457), (-9.838e-05, -0.02517, 0.06615), (-0.03542, -0.01182, 0.06016), (0.05005, 0.0204, 0.0457), (0.03542, -0.01182, 0.06016), (-9.838e-05, 0.06615, 0.02517), (-0.03542, 0.0528, 0.03116), (0.03542, 0.0528, 0.03116), (-9.837e-05, -0.06615, -0.02517), (-0.05005, -0.02058, -0.04562), (-0.03542, -0.0528, -0.03116), (0.05005, -0.02058, -0.04562), (0.03542, -0.0528, -0.03116), (-9.837e-05, 0.02517, -0.06615), (-0.03542, 0.01182, -0.06016), (0.03542, 0.01182, -0.06016), (-9.839e-05, 0.1317, 0.1712), (0.03542, 0.1183, 0.1772), (-0.05005, 0.08594, 0.1917), (-0.03542, 0.1183, 0.1772), (0.05005, 0.08594, 0.1917), (0.03542, 0.05372, 0.2062), (-9.839e-05, 0.04037, 0.2122), (-0.03542, 0.05372, 0.2062), (-0.0001165, 0.1619, 0.2087), (0.04409, 0.1453, 0.2161), (-0.06229, 0.105, 0.2342), (-0.04408, 0.1453, 0.2161), (0.0623, 0.105, 0.2342), (0.04409, 0.06489, 0.2522), (-0.0001165, 0.04827, 0.2597), (-0.04408, 0.06489, 0.2522), (-0.0001103, 0.1781, 0.2548), (0.04115, 0.1626, 0.2618), (-0.05813, 0.1249, 0.2787), (-0.04114, 0.1626, 0.2618), (0.05814, 0.1249, 0.2787), (0.04115, 0.0875, 0.2955), (-0.0001103, 0.07199, 0.3024), (-0.04114, 0.0875, 0.2955), (-0.0001004, 0.1792, 0.2738), (0.03637, 0.1655, 0.28), (-0.05139, 0.1322, 0.2949), (-0.03637, 0.1655, 0.28), (0.0514, 0.1322, 0.2949), (0.03637, 0.09915, 0.3098), (-0.0001004, 0.08545, 0.3159), (-0.03637, 0.09915, 0.3098), (-6.816e-05, -0.06204, -0.06613), (0.02088, -0.05417, -0.06966), (0.02088, -0.01605, -0.08677), (-6.816e-05, -0.008181, -0.0903), (-0.0209, -0.01605, -0.08677), (-0.02953, -0.03516, -0.07819), (0.02951, -0.03516, -0.07819), (-0.0209, -0.05417, -0.06966)], [], [(9, 0, 6, 14), (14, 6, 5, 13), (3, 11, 15, 7), (7, 15, 13, 5), (0, 9, 10, 2), (2, 10, 8, 1), (11, 3, 4, 12), (12, 4, 1, 8), (1, 4, 21, 22), (12, 8, 48, 49), (21, 20, 28, 29), (6, 0, 18, 19), (5, 6, 19, 16), (2, 1, 22, 23), (3, 7, 17, 20), (0, 2, 23, 18), (7, 5, 16, 17), (4, 3, 20, 21), (29, 28, 36, 37), (18, 23, 31, 26), (22, 21, 29, 30), (19, 18, 26, 27), (23, 22, 30, 31), (16, 19, 27, 24), (20, 17, 25, 28), (17, 16, 24, 25), (32, 35, 43, 40), (26, 31, 39, 34), (30, 29, 37, 38), (27, 26, 34, 35), (31, 30, 38, 39), (24, 27, 35, 32), (28, 25, 33, 36), (25, 24, 32, 33), (42, 47, 46, 45, 44, 41, 40, 43), (36, 33, 41, 44), (33, 32, 40, 41), (37, 36, 44, 45), (34, 39, 47, 42), (38, 37, 45, 46), (35, 34, 42, 43), (39, 38, 46, 47), (53, 52, 51, 50, 54, 49, 48, 55), (11, 12, 49, 54), (14, 13, 51, 52), (8, 10, 55, 48), (9, 14, 52, 53), (13, 15, 50, 51), (10, 9, 53, 55), (15, 11, 54, 50)])
me_cube_004.polygons.foreach_set('material_index', [-1, -1, -1, -1, -1, -1, -1, -1, -1, -1, -1, -1, -1, -1, -1, -1, -1, -1, -1, -1, -1, -1, -1, -1, -1, -1, -1, -1, -1, -1, -1, -1, -1, -1, -1, -1, -1, -1, -1, -1, -1, -1, -1, -1, -1, -1, -1, -1, -1, -1])
_uv = me_cube_004.uv_layers.new(name='UVMap')
_uv.uv.foreach_set('vector', [0.3711, 0.8402, 0.3716, 0.817, 0.3805, 0.8172, 0.3801, 0.8404, 0.8039, 0.6818, 0.8039, 0.6586, 0.8102, 0.6582, 0.8102, 0.6815, 0.8254, 0.6586, 0.8254, 0.6818, 0.8191, 0.6815, 0.8191, 0.6582, 0.8191, 0.6582, 0.8191, 0.6815, 0.8102, 0.6815, 0.8102, 0.6582, 0.3716, 0.817, 0.3711, 0.8402, 0.3648, 0.8404, 0.3653, 0.8172, 0.8254, 0.7539, 0.8254, 0.7771, 0.8191, 0.7768, 0.8191, 0.7535, 0.8039, 0.7771, 0.8039, 0.7539, 0.8102, 0.7535, 0.8102, 0.7768, 0.8102, 0.7768, 0.8102, 0.7535, 0.8191, 0.7535, 0.8191, 0.7768, 0.8191, 0.7535, 0.8102, 0.7535, 0.8102, 0.7164, 0.8191, 0.7164, 0.8102, 0.7768, 0.8191, 0.7768, 0.8173, 0.7853, 0.812, 0.7853, 0.8102, 0.7164, 0.8039, 0.7167, 0.8013, 0.7059, 0.8091, 0.7055, 0.3805, 0.8172, 0.3716, 0.817, 0.3724, 0.7799, 0.3813, 0.78, 0.8102, 0.6582, 0.8039, 0.6586, 0.8039, 0.6214, 0.8102, 0.6211, 0.8254, 0.7539, 0.8191, 0.7535, 0.8191, 0.7164, 0.8254, 0.7167, 0.8254, 0.6586, 0.8191, 0.6582, 0.8191, 0.6211, 0.8254, 0.6214, 0.3716, 0.817, 0.3653, 0.8172, 0.3661, 0.78, 0.3724, 0.7799, 0.8191, 0.6582, 0.8102, 0.6582, 0.8102, 0.6211, 0.8191, 0.6211, 0.8102, 0.7535, 0.8039, 0.7539, 0.8039, 0.7167, 0.8102, 0.7164, 0.8091, 0.7055, 0.8013, 0.7059, 0.8022, 0.6946, 0.8095, 0.6942, 0.3724, 0.7799, 0.3661, 0.78, 0.3637, 0.7691, 0.3716, 0.7689, 0.8191, 0.7164, 0.8102, 0.7164, 0.8091, 0.7055, 0.8202, 0.7055, 0.3813, 0.78, 0.3724, 0.7799, 0.3716, 0.7689, 0.3827, 0.7691, 0.8254, 0.7167, 0.8191, 0.7164, 0.8202, 0.7055, 0.828, 0.7059, 0.8102, 0.6211, 0.8039, 0.6214, 0.8013, 0.6106, 0.8091, 0.6102, 0.8254, 0.6214, 0.8191, 0.6211, 0.8202, 0.6102, 0.828, 0.6106, 0.8191, 0.6211, 0.8102, 0.6211, 0.8091, 0.6102, 0.8202, 0.6102, 0.8095, 0.5989, 0.8022, 0.5993, 0.8036, 0.5952, 0.8101, 0.5949, 0.3716, 0.7689, 0.3637, 0.7691, 0.3648, 0.7579, 0.3722, 0.7577, 0.8202, 0.7055, 0.8091, 0.7055, 0.8095, 0.6942, 0.8198, 0.6942, 0.3827, 0.7691, 0.3716, 0.7689, 0.3722, 0.7577, 0.3825, 0.7579, 0.828, 0.7059, 0.8202, 0.7055, 0.8198, 0.6942, 0.8271, 0.6946, 0.8091, 0.6102, 0.8013, 0.6106, 0.8022, 0.5993, 0.8095, 0.5989, 0.828, 0.6106, 0.8202, 0.6102, 0.8198, 0.5989, 0.8271, 0.5993, 0.8202, 0.6102, 0.8091, 0.6102, 0.8095, 0.5989, 0.8198, 0.5989, 0.8013, 0.8706, 0.8013, 0.8615, 0.8078, 0.855, 0.8169, 0.855, 0.8234, 0.8615, 0.8234, 0.8706, 0.8169, 0.8771, 0.8077, 0.8771, 0.8271, 0.5993, 0.8198, 0.5989, 0.8192, 0.5949, 0.8257, 0.5952, 0.8198, 0.5989, 0.8095, 0.5989, 0.8101, 0.5949, 0.8192, 0.5949, 0.8095, 0.6942, 0.8022, 0.6946, 0.8036, 0.6905, 0.8101, 0.6902, 0.3722, 0.7577, 0.3648, 0.7579, 0.3664, 0.7538, 0.3728, 0.7536, 0.8198, 0.6942, 0.8095, 0.6942, 0.8101, 0.6902, 0.8192, 0.6902, 0.3825, 0.7579, 0.3722, 0.7577, 0.3728, 0.7536, 0.382, 0.7538, 0.8271, 0.6946, 0.8198, 0.6942, 0.8192, 0.6902, 0.8257, 0.6905, 0.4401, 0.8557, 0.4439, 0.8594, 0.4439, 0.8646, 0.4402, 0.8683, 0.4349, 0.8683, 0.4312, 0.8646, 0.4312, 0.8594, 0.4349, 0.8557, 0.8039, 0.7771, 0.8102, 0.7768, 0.812, 0.7853, 0.8083, 0.7855, 0.8039, 0.6818, 0.8102, 0.6815, 0.812, 0.69, 0.8083, 0.6902, 0.8191, 0.7768, 0.8254, 0.7771, 0.821, 0.7855, 0.8173, 0.7853, 0.3711, 0.8402, 0.3801, 0.8404, 0.378, 0.8488, 0.3728, 0.8487, 0.8102, 0.6815, 0.8191, 0.6815, 0.8173, 0.69, 0.812, 0.69, 0.3648, 0.8404, 0.3711, 0.8402, 0.3728, 0.8487, 0.3691, 0.8488, 0.8191, 0.6815, 0.8254, 0.6818, 0.821, 0.6902, 0.8173, 0.69])
me_cube_004.materials.append(mat_metal)
me_cube_004.update()
me_cylinder_001 = bpy.data.meshes.new('Cylinder.001')
me_cylinder_001.from_pydata([(-0.1017, 0.1381, -7.678e-09), (0.1017, 0.1381, 7.678e-09), (-0.1017, 0.09765, -0.09765), (0.1017, 0.09765, -0.09765), (-0.1017, 0.0, -0.1381), (0.1017, 0.0, -0.1381), (-0.1017, -0.09765, -0.09765), (0.1017, -0.09765, -0.09765), (-0.1017, -0.1381, -7.678e-09), (0.1017, -0.1381, 7.678e-09), (-0.1497, -0.07488, 0.1364), (0.1497, -0.07488, 0.1364), (-0.1497, -0.008229, 0.164), (0.1497, -0.008229, 0.164), (-0.1017, 0.09765, 0.09765), (0.1017, 0.09765, 0.09765), (0.1497, -0.3385, 0.7728), (-0.1497, -0.3385, 0.7728), (-0.1497, -0.2718, 0.8004), (0.1497, -0.2718, 0.8004), (0.1497, -0.3589, 0.8219), (-0.1497, -0.3589, 0.8219), (-0.1497, -0.2968, 0.8578), (0.1497, -0.2968, 0.8578), (0.1899, -0.1449, 0.9212), (-0.1899, -0.1449, 0.9212), (0.1899, -0.1708, 0.9835), (-0.1899, -0.1708, 0.9835), (0.2093, 0.005969, 0.98), (-0.2093, 0.005969, 0.98), (0.2093, -0.02248, 1.049), (-0.2093, -0.02248, 1.049), (0.1938, 0.154, 1.044), (-0.1938, 0.154, 1.044), (0.1938, 0.1277, 1.108), (-0.1938, 0.1277, 1.108), (0.14, 0.2904, 1.111), (-0.14, 0.2904, 1.111), (0.14, 0.2713, 1.157), (-0.14, 0.2713, 1.157)], [], [(0, 1, 3, 2), (2, 3, 5, 4), (4, 5, 7, 6), (6, 7, 9, 8), (8, 9, 11, 10), (13, 12, 18, 19), (3, 1, 15, 13, 11, 9, 7, 5), (12, 13, 15, 14), (14, 15, 1, 0), (0, 2, 4, 6, 8, 10, 12, 14), (16, 19, 23, 20), (12, 10, 17, 18), (11, 13, 19, 16), (10, 11, 16, 17), (21, 20, 23, 22), (17, 16, 20, 21), (18, 22, 27, 25), (18, 17, 21, 22), (25, 27, 31, 29), (22, 23, 26, 27), (19, 18, 25, 24), (23, 19, 24, 26), (30, 28, 32, 34), (27, 26, 30, 31), (26, 24, 28, 30), (24, 25, 29, 28), (32, 33, 37, 36), (28, 29, 33, 32), (29, 31, 35, 33), (31, 30, 34, 35), (36, 37, 39, 38), (33, 35, 39, 37), (35, 34, 38, 39), (34, 32, 36, 38)])
_uv = me_cylinder_001.uv_layers.new(name='UVMap')
_uv.uv.foreach_set('vector', [0.6582, 0.9015, 0.6582, 0.9488, 0.6394, 0.9488, 0.6394, 0.9015, 0.6394, 0.9015, 0.6394, 0.9488, 0.6149, 0.9488, 0.6149, 0.9015, 0.6609, 0.9488, 0.6609, 0.9015, 0.6783, 0.9015, 0.6783, 0.9488, 0.6783, 0.9488, 0.6783, 0.9015, 0.7028, 0.9015, 0.7028, 0.9488, 0.829, 0.7966, 0.829, 0.8439, 0.8013, 0.855, 0.8013, 0.7855, 0.461, 0.7645, 0.3914, 0.7645, 0.3914, 0.6044, 0.461, 0.6044, 0.5268, 0.8892, 0.5206, 0.8654, 0.5329, 0.8442, 0.5596, 0.8321, 0.5741, 0.8406, 0.5841, 0.8741, 0.5717, 0.8953, 0.548, 0.9015, 0.3914, 0.7645, 0.461, 0.7645, 0.4498, 0.7881, 0.4026, 0.7881, 0.4026, 0.7881, 0.4498, 0.7881, 0.4498, 0.8127, 0.4026, 0.8127, 0.8013, 0.8654, 0.795, 0.8892, 0.7738, 0.9015, 0.7501, 0.8953, 0.7377, 0.8741, 0.7478, 0.8406, 0.7622, 0.8321, 0.7889, 0.8442, 0.6547, 0.7024, 0.6402, 0.694, 0.6478, 0.6816, 0.6609, 0.6918, 0.7622, 0.8321, 0.7478, 0.8406, 0.6671, 0.7024, 0.6816, 0.694, 0.5741, 0.8406, 0.5596, 0.8321, 0.6402, 0.694, 0.6547, 0.7024, 0.3637, 0.926, 0.2942, 0.926, 0.2942, 0.766, 0.3637, 0.766, 0.2803, 0.7702, 0.2108, 0.7702, 0.2108, 0.7536, 0.2803, 0.7536, 0.3637, 0.766, 0.2942, 0.766, 0.2942, 0.7536, 0.3637, 0.7536, 0.6816, 0.694, 0.6741, 0.6816, 0.699, 0.6485, 0.7068, 0.6621, 0.6816, 0.694, 0.6671, 0.7024, 0.6609, 0.6918, 0.6741, 0.6816, 0.7068, 0.6621, 0.699, 0.6485, 0.7309, 0.6288, 0.7396, 0.6438, 0.2803, 0.7536, 0.2108, 0.7536, 0.2014, 0.7141, 0.2896, 0.7141, 0.3776, 0.7536, 0.308, 0.7536, 0.2987, 0.7145, 0.3869, 0.7145, 0.6478, 0.6816, 0.6402, 0.694, 0.615, 0.6621, 0.6229, 0.6485, 0.5909, 0.6288, 0.5822, 0.6438, 0.5501, 0.6243, 0.5581, 0.6105, 0.2896, 0.7141, 0.2014, 0.7141, 0.1969, 0.6766, 0.2942, 0.6766, 0.6229, 0.6485, 0.615, 0.6621, 0.5822, 0.6438, 0.5909, 0.6288, 0.3869, 0.7145, 0.2987, 0.7145, 0.2942, 0.6771, 0.3914, 0.6771, 0.3878, 0.6397, 0.2978, 0.6397, 0.3103, 0.6044, 0.3753, 0.6044, 0.3914, 0.6771, 0.2942, 0.6771, 0.2978, 0.6397, 0.3878, 0.6397, 0.7396, 0.6438, 0.7309, 0.6288, 0.7637, 0.6105, 0.7718, 0.6243, 0.2942, 0.6766, 0.1969, 0.6766, 0.2005, 0.6393, 0.2906, 0.6393, 0.5206, 0.6044, 0.5206, 0.6695, 0.509, 0.6695, 0.509, 0.6044, 0.7718, 0.6243, 0.7637, 0.6105, 0.7955, 0.5949, 0.8013, 0.6048, 0.2906, 0.6393, 0.2005, 0.6393, 0.213, 0.6044, 0.278, 0.6044, 0.5581, 0.6105, 0.5501, 0.6243, 0.5206, 0.6048, 0.5264, 0.5949])
me_cylinder_001.materials.append(mat_metal)
me_cylinder_001.update()

# ---- objects
ob_cylinder = bpy.data.objects.new('Cylinder', me_cylinder)
ob_cube = bpy.data.objects.new('Cube', me_cube)
ob_cube_001 = bpy.data.objects.new('Cube.001', me_cube_001)
ob_cube_002 = bpy.data.objects.new('Cube.002', me_cube_002)
ob_cube_003 = bpy.data.objects.new('Cube.003', me_cube_003)
ob_cube_004 = bpy.data.objects.new('Cube.004', me_cube_004)
ob_cylinder_001 = bpy.data.objects.new('Cylinder.001', me_cylinder_001)

# ---- transforms, parenting, visibility, modifiers, constraints
ob_cylinder.location = (0.03398, -0.09601, 0.05165)
ob_cylinder.scale = (0.0214, 0.0214, 0.0214)
_m = ob_cylinder.modifiers.new('Smooth by Angle', 'NODES')
_m.node_group = ng_smooth_by_angle
_m.use_pin_to_last = True
_m.show_group_selector = False
ob_cube.location = (0.03398, -0.2773, 0.05165)
ob_cube.scale = (0.0214, 0.0214, 0.0214)
ob_cube.use_mesh_mirror_x = True
_m = ob_cube.modifiers.new('Smooth by Angle', 'NODES')
_m.node_group = ng_smooth_by_angle
_m.use_pin_to_last = True
_m.show_group_selector = False
ob_cube_001.location = (0.03398, -0.4268, 0.008439)
ob_cube_001.scale = (0.0214, 0.0214, 0.0214)
ob_cube_002.location = (0.03398, -0.4477, 0.007409)
ob_cube_002.scale = (0.0214, 0.0214, 0.0214)
ob_cube_003.location = (0.06378, -0.4246, 0.05165)
ob_cube_003.scale = (0.0214, 0.0214, 0.0214)
ob_cube_004.location = (0.06378, -0.4042, 0.08762)
ob_cube_004.scale = (0.0214, 0.0214, 0.0214)
ob_cylinder_001.location = (0.0616, -0.3925, 0.0553)
ob_cylinder_001.scale = (0.0214, 0.0214, 0.0214)

# ---- collection membership
col_collection.objects.link(ob_cylinder)
col_collection.objects.link(ob_cube)
col_collection.objects.link(ob_cube_001)
col_collection.objects.link(ob_cube_002)
col_collection.objects.link(ob_cube_003)
col_collection.objects.link(ob_cube_004)
col_collection.objects.link(ob_cylinder_001)

# ---- scene / render settings (as saved in the file)
scene.frame_start = 1; scene.frame_end = 250; scene.frame_set(0)
scene.render.engine = 'BLENDER_EEVEE_NEXT'
bpy.context.view_layer.update()

# ---- added for rendering (the .blend has no active camera and no usable light): camera, sun
cam_auto = bpy.data.cameras.new('AutoCamera')
cam_auto.lens = 50.0
cam_auto.sensor_width = 36.0
cam_auto.clip_end = 1000.0
ob_auto_camera = bpy.data.objects.new('AutoCamera', cam_auto)
scene.collection.objects.link(ob_auto_camera)
ob_auto_camera.location = (0.582337, -0.964642, 0.450627)
ob_auto_camera.rotation_euler = (1.09748, -7.21219e-08, 0.694738)
scene.camera = ob_auto_camera
light_auto_sun = bpy.data.lights.new('AutoSun', 'SUN')
light_auto_sun.energy = 3.0
light_auto_sun.angle = 0.0523599
ob_auto_sun = bpy.data.objects.new('AutoSun', light_auto_sun)
scene.collection.objects.link(ob_auto_sun)
ob_auto_sun.rotation_euler = (0.872665, 0.174533, 0.523599)
bpy.context.view_layer.update()
